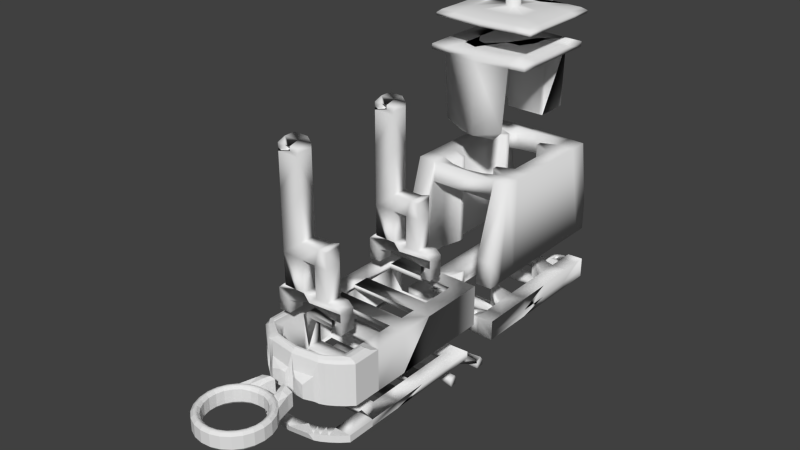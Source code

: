 # Source: RiderCoolV1.blend  (saved by Blender 2.62.0; exported with 4.5.12 LTS)
import bpy
from mathutils import Matrix  # noqa: F401  (used for matrix-valued properties, if any)

bpy.ops.wm.read_factory_settings(use_empty=True)
scene = bpy.context.scene
scene.name = 'Scene'

# ---- collections
col_collection_5 = bpy.data.collections.new('Collection 5'); scene.collection.children.link(col_collection_5)

# ---- world
world_world = bpy.data.worlds.new('World'); scene.world = world_world
world_world.color = (0.05088, 0.05088, 0.05088)
world_world.use_sun_shadow = False
world_world.sun_shadow_jitter_overblur = 0.0
world_world.cycles.sampling_method = 'MANUAL'
world_world.cycles.sample_map_resolution = 256

# ---- meshes
me_canister_1_000 = bpy.data.meshes.new('Canister 1.000')
me_canister_1_000.from_pydata([(-37.14, -180.7, 134.3), (-37.15, -164.7, 134.3), (34.69, -180.7, 134.3), (34.68, -164.7, 134.3), (-31.89, -164.4, 139.3), (-31.88, -180.7, 139.3), (29.41, -164.7, 139.3), (29.42, -180.7, 139.3), (-29.14, -180.7, 139.5), (20.5, -180.7, 139.3), (-29.15, -164.7, 139.5), (20.49, -164.7, 139.3), (-37.14, -180.7, 125.3), (-37.15, -164.7, 125.3), (34.69, -180.7, 125.9), (34.68, -164.7, 125.9), (6.924, -180.7, 139.3), (6.915, -164.7, 139.3), (-7.215, -164.7, 139.3), (-7.206, -180.7, 139.3), (-29.14, -180.7, 264.6), (-29.15, -164.7, 264.6), (-7.215, -164.7, 264.6), (-7.206, -180.7, 264.6), (-29.14, -180.7, 187.5), (-29.14, -180.7, 171.2), (-29.14, -180.7, 230.6), (-29.15, -164.7, 187.5), (-29.15, -164.7, 171.2), (-29.15, -164.7, 230.6), (-7.215, -164.7, 187.5), (-7.215, -164.7, 171.2), (-7.215, -164.7, 230.6), (-7.206, -180.7, 187.5), (-7.206, -180.7, 171.2), (-7.206, -180.7, 230.6), (20.49, -164.7, 187.5), (20.49, -164.7, 171.2), (20.49, -164.4, 190.2), (20.5, -180.7, 187.5), (20.5, -180.7, 171.2), (20.5, -180.7, 190.2), (11.52, -180.7, 187.5), (6.924, -180.7, 171.2), (11.51, -164.7, 187.5), (6.915, -164.7, 171.2), (-1.237, -164.7, 131.9), (-1.228, -180.7, 131.9), (-24.6, -164.7, 125.7), (-24.59, -180.7, 125.7), (24.51, -180.7, 125.9), (24.5, -164.7, 125.9), (-37.14, -180.7, 112.6), (-37.15, -164.7, 112.6), (34.69, -180.7, 113.2), (34.68, -164.7, 113.2), (-25.0, -164.7, 113.0), (-24.99, -180.7, 113.0), (24.37, -180.7, 113.2), (24.36, -164.7, 113.2), (-29.14, -180.7, 268.0), (-29.15, -164.7, 268.0), (-7.215, -164.7, 268.0), (-7.206, -180.7, 268.0), (-7.206, -180.7, 272.2), (-7.215, -164.7, 272.2), (-29.15, -164.7, 272.2), (-29.14, -180.7, 272.2), (-25.76, -175.7, 277.2), (-25.77, -164.7, 277.2), (-11.03, -164.7, 277.2), (-11.02, -175.7, 277.2), (-15.62, -180.7, 272.2), (-21.02, -180.7, 272.2), (-21.02, -180.7, 268.0), (-15.62, -180.7, 268.0), (-15.63, -164.7, 268.0), (-21.03, -164.7, 268.0), (-15.63, -164.7, 272.2), (-21.03, -164.7, 272.2)], [], [(0, 13, 1), (0, 12, 13), (0, 4, 5), (0, 1, 4), (2, 15, 3), (2, 14, 15), (2, 3, 7), (3, 6, 7), (2, 7, 9), (2, 9, 16), (2, 16, 47), (16, 19, 47), (0, 19, 47), (0, 8, 19), (0, 5, 8), (3, 11, 6), (3, 17, 11), (3, 46, 17), (17, 46, 18), (10, 18, 46), (6, 11, 9), (6, 9, 7), (4, 8, 10), (4, 8, 5), (16, 18, 19), (16, 17, 18), (10, 31, 18), (10, 28, 31), (18, 31, 34), (18, 34, 19), (17, 37, 45), (11, 17, 37), (9, 11, 37), (9, 37, 40), (16, 43, 17), (17, 43, 45), (8, 25, 10), (10, 25, 28), (9, 43, 16), (9, 40, 43), (8, 19, 25), (19, 34, 25), (31, 44, 45), (30, 44, 31), (30, 33, 42), (30, 42, 44), (33, 34, 42), (34, 43, 42), (31, 45, 43), (31, 43, 34), (27, 31, 28), (27, 30, 31), (36, 45, 44), (36, 37, 45), (37, 39, 40), (36, 39, 37), (25, 27, 28), (24, 27, 25), (24, 26, 27), (26, 29, 27), (20, 29, 26), (20, 21, 29), (27, 32, 30), (27, 29, 32), (22, 32, 29), (21, 22, 29), (30, 35, 33), (30, 32, 35), (23, 35, 32), (22, 23, 32), (25, 34, 33), (24, 25, 33), (24, 33, 35), (24, 35, 26), (23, 26, 35), (20, 26, 23), (40, 42, 43), (39, 42, 40), (36, 38, 41), (36, 41, 39), (39, 41, 42), (13, 48, 1), (48, 46, 1), (49, 0, 47), (12, 0, 49), (14, 50, 2), (50, 47, 2), (15, 51, 3), (51, 46, 3), (50, 51, 59), (50, 59, 58), (15, 59, 51), (15, 55, 59), (14, 55, 15), (14, 54, 55), (14, 50, 58), (14, 58, 54), (55, 58, 59), (54, 58, 55), (13, 53, 48), (48, 53, 56), (48, 56, 49), (49, 56, 57), (12, 53, 13), (12, 52, 53), (12, 57, 52), (12, 49, 57), (53, 57, 56), (52, 57, 53), (47, 48, 49), (46, 48, 47), (46, 47, 51), (47, 50, 51), (38, 42, 41), (38, 44, 42), (36, 44, 38), (1, 4, 10), (1, 10, 46), (61, 77, 79), (61, 79, 66), (65, 76, 78), (62, 76, 65), (21, 77, 61), (21, 22, 77), (22, 76, 77), (22, 62, 76), (66, 79, 69), (69, 79, 70), (70, 79, 78), (65, 70, 78), (68, 69, 71), (69, 70, 71), (64, 71, 72), (68, 71, 72), (68, 72, 73), (67, 68, 73), (20, 60, 74), (20, 74, 75), (20, 23, 75), (23, 63, 75), (60, 73, 74), (60, 67, 73), (64, 72, 75), (63, 64, 75), (65, 71, 70), (64, 65, 71), (62, 65, 64), (62, 64, 63), (22, 62, 63), (22, 63, 23), (20, 21, 60), (21, 61, 60), (60, 61, 67), (61, 66, 67), (66, 68, 67), (66, 69, 68), (72, 78, 79), (72, 79, 73), (74, 77, 75), (75, 77, 76), (72, 76, 78), (72, 75, 76), (73, 77, 74), (73, 79, 77)])
me_canister_1_000.polygons.foreach_set('use_smooth', [True] * 164)
me_canister_1_000.use_remesh_preserve_volume = False
me_canister_1_000.use_remesh_preserve_attributes = False
me_canister_1_000.use_mirror_vertex_groups = False
me_canister_1_000.update()
me_canister_1_033 = bpy.data.meshes.new('Canister 1.033')
me_canister_1_033.from_pydata([(0.7302, -2.314, -17.92), (0.731, 18.44, -17.92), (0.7299, -16.74, -17.92), (14.56, -16.74, -17.92), (14.56, -2.315, -17.92), (36.04, 18.44, -17.92), (-14.07, -16.74, -17.92), (-14.07, -2.313, -17.92), (-35.42, 18.44, -17.92), (0.731, 23.81, -17.92), (36.04, 27.86, -17.92), (-35.42, 27.86, -17.92), (-35.42, 27.86, -24.14), (36.04, 27.86, -24.14), (0.731, 23.81, -24.14), (0.731, 18.83, -24.14), (36.04, 18.83, -24.14), (-35.42, 18.83, -24.14), (0.731, 22.12, -14.77), (35.08, 25.31, -14.05), (-34.82, 25.31, -14.77), (0.7302, -2.314, -14.77), (0.7299, -16.74, -14.77), (14.56, -16.74, -14.77), (14.56, -2.315, -14.77), (-14.07, -16.74, -14.77), (-14.07, -2.313, -14.77), (-34.62, 18.44, -14.77), (35.16, 18.44, -14.77), (14.56, -21.99, -17.92), (-14.07, -21.99, -17.92), (0.7299, -21.47, -14.77), (14.56, -21.47, -14.77), (-14.07, -21.46, -14.77), (0.7299, -16.74, -24.06), (14.56, -16.74, -24.06), (-14.07, -16.74, -24.06), (-14.07, -20.22, -24.06), (14.56, -20.22, -24.06), (0.7299, -20.22, -24.06), (35.42, -16.74, -17.92), (34.86, -16.74, -14.77), (35.42, -25.37, -17.92), (34.86, -24.84, -14.77), (35.42, -16.74, -24.06), (35.42, -23.6, -24.06), (-34.78, -16.74, -17.92), (-34.14, -16.74, -14.77), (-35.07, -25.36, -17.92), (-34.42, -24.84, -14.77), (-34.78, -16.74, -24.06), (-35.07, -23.59, -24.06)], [(0, 21), (2, 22)], [(4, 0, 5), (5, 0, 1), (1, 0, 8), (8, 0, 7), (7, 2, 6), (7, 0, 2), (4, 2, 3), (2, 0, 4), (8, 12, 17), (8, 11, 12), (5, 10, 16), (10, 13, 16), (13, 14, 16), (14, 15, 16), (14, 17, 15), (12, 17, 14), (8, 15, 17), (1, 15, 8), (1, 5, 15), (5, 16, 15), (9, 14, 13), (9, 13, 10), (9, 12, 14), (9, 11, 12), (5, 19, 10), (8, 20, 11), (9, 10, 18), (10, 19, 18), (9, 18, 11), (11, 18, 20), (18, 27, 20), (18, 19, 28), (5, 28, 19), (8, 20, 27), (18, 21, 24), (18, 26, 21), (18, 26, 27), (8, 27, 26), (7, 8, 26), (18, 24, 28), (4, 5, 28), (4, 28, 24), (21, 26, 22), (21, 22, 24), (22, 23, 24), (22, 26, 25), (6, 25, 26), (6, 26, 7), (3, 24, 23), (3, 4, 24), (29, 39, 38), (3, 35, 34), (2, 3, 34), (2, 34, 6), (6, 34, 36), (22, 25, 33), (22, 33, 31), (22, 31, 23), (23, 31, 32), (29, 32, 31), (30, 31, 33), (29, 31, 39), (30, 39, 31), (30, 37, 39), (34, 35, 39), (35, 38, 39), (34, 39, 37), (34, 37, 36), (25, 47, 33), (33, 47, 49), (47, 48, 49), (46, 48, 47), (46, 51, 48), (46, 50, 51), (33, 49, 48), (30, 33, 48), (30, 48, 51), (30, 51, 37), (6, 36, 50), (6, 50, 46), (6, 46, 25), (25, 46, 47), (36, 37, 50), (37, 51, 50), (3, 40, 35), (35, 40, 44), (3, 41, 40), (3, 23, 41), (23, 43, 41), (23, 32, 43), (32, 42, 43), (29, 42, 32), (29, 38, 42), (38, 45, 42), (40, 43, 42), (40, 41, 43), (40, 42, 45), (40, 45, 44), (35, 44, 45), (35, 45, 38)])
me_canister_1_033.polygons.foreach_set('use_smooth', [True] * 100)
me_canister_1_033.use_remesh_preserve_volume = False
me_canister_1_033.use_remesh_preserve_attributes = False
me_canister_1_033.use_mirror_vertex_groups = False
me_canister_1_033.update()
me_canister_1_031 = bpy.data.meshes.new('Canister 1.031')
me_canister_1_031.from_pydata([(-12.7, 101.0, 339.3), (-11.39, 97.53, 339.2), (-12.28, 99.19, 339.2), (-10.11, 96.15, 339.2), (-12.64, 102.9, 339.3), (-8.507, 95.15, 339.2), (-12.09, 104.7, 339.3), (-6.703, 94.6, 339.1), (-11.09, 106.3, 339.3), (-4.817, 94.53, 339.1), (-9.706, 107.6, 339.3), (-2.979, 94.95, 339.1), (-8.04, 108.5, 339.2), (-1.314, 95.84, 339.1), (-6.203, 108.9, 339.1), (0.06624, 97.13, 339.0), (-4.316, 108.9, 339.2), (1.066, 98.73, 339.0), (-2.512, 108.3, 339.2), (1.618, 100.5, 339.0), (-0.9126, 107.3, 339.1), (1.684, 102.4, 339.1), (0.3739, 105.9, 339.1), (1.259, 104.3, 339.1), (1.357, 102.5, 325.6), (-1.239, 107.4, 325.7), (1.291, 100.6, 325.6), (-2.839, 108.4, 325.7), (0.7396, 98.82, 325.6), (-4.643, 108.9, 325.7), (-0.2603, 97.22, 325.6), (-6.53, 109.0, 325.6), (-1.64, 95.93, 325.6), (-8.367, 108.6, 325.7), (-3.306, 95.04, 325.6), (-10.03, 107.7, 325.8), (-5.144, 94.62, 325.6), (-7.03, 94.68, 325.6), (-12.41, 104.8, 325.8), (-8.834, 95.24, 325.7), (-12.96, 103.0, 325.8), (-10.43, 96.24, 325.7), (-12.61, 99.28, 325.7), (-11.72, 97.62, 325.7), (-13.03, 101.1, 325.8), (0.3739, 106.0, 325.9), (-38.15, 77.34, 316.1), (-43.01, 53.28, 316.1), (28.82, 53.28, 316.1), (23.97, 77.34, 316.1), (23.97, 126.2, 316.1), (28.82, 151.3, 316.1), (8.007, 71.35, 316.1), (-43.01, 151.3, 316.1), (7.997, 132.1, 316.1), (-22.19, 71.35, 316.1), (-22.06, 132.1, 316.1), (-38.15, 126.2, 316.1), (45.89, 107.9, 316.1), (45.89, 73.1, 316.1), (45.89, 150.8, 316.1), (-60.25, 99.61, 316.1), (-59.86, 54.13, 316.1), (45.89, 54.13, 316.1), (-7.093, 154.1, 316.1), (-7.093, 50.23, 316.1), (23.97, 101.8, 316.1), (45.89, 129.3, 316.1), (-60.2, 150.8, 316.1), (-60.25, 129.6, 316.1), (-60.25, 76.87, 316.1), (-22.13, 101.7, 316.1), (-43.01, 53.28, 319.0), (28.82, 53.28, 319.0), (28.82, 151.3, 319.0), (-43.01, 151.3, 319.0), (45.89, 107.9, 319.0), (45.89, 73.1, 319.0), (45.89, 150.8, 319.0), (-60.25, 99.61, 319.0), (-59.86, 54.13, 319.0), (45.89, 54.13, 319.0), (-7.093, 154.1, 319.0), (-7.093, 50.23, 319.0), (45.89, 129.3, 319.0), (-60.2, 150.8, 319.0), (-60.25, 129.6, 319.0), (-60.25, 76.87, 319.0), (-55.53, 127.2, 322.1), (-55.48, 146.5, 322.1), (41.18, 126.9, 322.1), (21.2, 101.8, 324.7), (-7.1, 54.85, 322.1), (-7.1, 149.5, 322.1), (41.18, 58.4, 322.1), (-55.53, 79.12, 322.1), (-55.53, 99.84, 322.1), (41.18, 146.5, 322.1), (41.18, 75.68, 322.1), (41.18, 107.4, 322.1), (-35.4, 124.1, 324.7), (-20.74, 129.5, 324.7), (-20.86, 74.09, 324.7), (6.647, 129.5, 324.7), (-39.82, 147.0, 322.1), (6.657, 74.09, 324.7), (25.62, 147.0, 322.1), (21.2, 124.1, 324.7), (21.2, 79.55, 324.7), (25.62, 57.63, 322.1), (-39.82, 57.63, 322.1), (-35.4, 79.55, 324.7), (-56.13, 57.64, 322.1), (-5.51, 101.7, 339.7)], [(53, 69), (46, 111), (55, 102), (52, 105), (49, 108), (66, 91), (50, 107), (54, 103), (56, 101), (57, 100)], [(7, 9, 36), (7, 36, 37), (5, 7, 37), (5, 37, 39), (3, 5, 39), (3, 39, 41), (1, 3, 41), (1, 41, 43), (1, 43, 2), (2, 43, 42), (0, 2, 42), (0, 42, 44), (0, 44, 4), (4, 44, 40), (4, 40, 6), (6, 40, 38), (6, 38, 8), (10, 35, 12), (12, 35, 33), (12, 33, 31), (12, 31, 14), (14, 31, 29), (14, 29, 16), (16, 29, 27), (16, 27, 18), (18, 27, 25), (18, 25, 20), (21, 23, 24), (21, 24, 26), (19, 21, 26), (19, 26, 28), (17, 19, 28), (17, 28, 30), (15, 17, 30), (15, 30, 32), (13, 15, 32), (13, 32, 34), (11, 13, 34), (11, 34, 36), (9, 11, 36), (10, 38, 35), (8, 38, 10), (20, 25, 22), (22, 24, 23), (22, 25, 45), (22, 45, 24), (48, 63, 59), (48, 59, 49), (49, 59, 66), (50, 58, 67), (50, 66, 58), (58, 66, 59), (51, 67, 60), (50, 67, 51), (50, 51, 54), (51, 54, 64), (54, 56, 64), (53, 64, 56), (53, 56, 57), (53, 68, 69, 57), (57, 69, 61), (46, 57, 61), (46, 61, 70), (46, 70, 47), (47, 70, 62), (46, 47, 55), (47, 65, 55), (52, 55, 65), (48, 52, 65), (48, 49, 52), (52, 54, 55), (52, 66, 54), (49, 66, 52), (50, 54, 66), (55, 71, 54), (71, 56, 54), (56, 71, 57), (46, 57, 71), (46, 71, 55), (51, 60, 78), (51, 78, 74), (51, 64, 74), (64, 82, 74), (53, 82, 64), (53, 75, 82), (53, 68, 75), (68, 85, 75), (68, 69, 85), (69, 86, 85), (61, 69, 86), (61, 86, 79), (61, 79, 70), (70, 79, 87), (62, 70, 80), (70, 87, 80), (47, 62, 80), (47, 80, 72), (47, 72, 83), (47, 83, 65), (65, 83, 73), (48, 65, 73), (48, 73, 81), (48, 81, 63), (63, 81, 77), (59, 63, 77), (59, 77, 76), (58, 59, 76), (58, 76, 84), (58, 84, 67), (67, 84, 78), (60, 67, 78), (77, 81, 94), (77, 94, 98), (76, 77, 98), (76, 98, 99), (76, 99, 84), (84, 99, 90), (78, 84, 90), (78, 90, 97), (78, 97, 106), (74, 78, 106), (74, 106, 93), (74, 82, 93), (75, 93, 82), (75, 104, 93), (75, 85, 104), (85, 89, 104), (85, 88, 89), (85, 86, 88), (86, 96, 88), (79, 86, 96), (79, 96, 95), (79, 95, 87), (80, 87, 95), (72, 80, 110), (72, 110, 92), (72, 92, 83), (73, 83, 92), (73, 92, 109), (73, 109, 81), (81, 109, 94), (89, 100, 104), (88, 100, 89), (80, 112, 110), (80, 95, 112), (110, 112, 111), (95, 111, 112), (94, 109, 108), (94, 108, 98), (90, 107, 97), (97, 107, 106), (90, 99, 107), (91, 107, 99), (91, 99, 108), (98, 108, 99), (105, 108, 109), (92, 105, 109), (92, 102, 105), (92, 110, 102), (102, 110, 111), (95, 96, 111), (88, 96, 100), (96, 100, 111), (100, 101, 104), (93, 104, 101), (93, 101, 103), (93, 103, 106), (103, 106, 107), (32, 105, 34), (34, 105, 36), (36, 105, 102), (36, 102, 37), (37, 102, 39), (39, 102, 41), (41, 102, 43), (43, 102, 111), (42, 43, 111), (42, 111, 44), (40, 44, 111), (40, 111, 100), (38, 40, 100), (35, 38, 100), (35, 100, 101), (33, 35, 101), (31, 33, 101), (29, 31, 101), (29, 101, 103), (27, 29, 103), (25, 27, 103), (25, 103, 45), (45, 103, 107), (45, 107, 91), (24, 45, 91), (24, 91, 26), (26, 91, 28), (28, 91, 108), (28, 108, 30), (30, 108, 105), (30, 105, 32), (16, 18, 113), (18, 20, 113), (20, 22, 113), (22, 23, 113), (21, 113, 23), (19, 113, 21), (17, 113, 19), (15, 113, 17), (13, 113, 15), (11, 113, 13), (9, 113, 11), (7, 113, 9), (5, 113, 7), (3, 113, 5), (1, 113, 3), (1, 2, 113), (0, 113, 2), (0, 4, 113), (4, 6, 113), (6, 8, 113), (8, 10, 113), (10, 12, 113), (12, 14, 113), (14, 16, 113)])
me_canister_1_031.polygons.foreach_set('use_smooth', [True] * 223)
me_canister_1_031.use_remesh_preserve_volume = False
me_canister_1_031.use_remesh_preserve_attributes = False
me_canister_1_031.use_mirror_vertex_groups = False
me_canister_1_031.update()
me_canister_1_030 = bpy.data.meshes.new('Canister 1.030')
me_canister_1_030.from_pydata([(-142.0, 567.3, 74.61), (-142.0, 547.9, 74.61), (-70.21, 547.9, 74.61), (-70.21, 567.3, 74.61), (-70.21, 623.8, 74.61), (-70.2, 644.6, 74.61), (-87.09, 560.4, 84.43), (-87.09, 637.1, 84.43), (-142.0, 644.6, 74.61), (-87.09, 554.8, 84.43), (-87.09, 630.7, 84.43), (-125.2, 560.4, 84.43), (-125.2, 637.1, 84.43), (-125.2, 554.8, 84.43), (-125.2, 630.7, 84.43), (-142.0, 623.8, 74.61), (-53.14, 509.4, 74.98), (-159.3, 676.2, 74.98), (-53.13, 676.2, 74.98), (-159.3, 509.4, 74.98), (-142.0, 509.4, 74.32), (-142.0, 664.4, 74.22), (-142.0, 525.6, 74.21), (-70.22, 509.4, 74.32), (-70.21, 525.8, 74.21), (-70.2, 664.4, 74.22), (-70.2, 676.2, 74.32), (-142.0, 676.2, 74.32), (-159.3, 644.6, 74.91), (-53.14, 601.6, 74.91), (-53.14, 566.9, 74.91), (-53.13, 644.6, 74.91), (-159.3, 584.3, 74.91), (-159.3, 547.9, 74.91), (-53.14, 547.9, 74.91), (-159.3, 525.4, 74.87), (-53.14, 525.4, 74.87), (-159.3, 664.5, 74.88), (-53.13, 664.1, 74.88), (-142.0, 567.3, 176.6), (-70.21, 567.3, 176.6), (-70.21, 623.8, 176.6), (-70.2, 644.6, 176.6), (-87.09, 560.4, 176.6), (-87.09, 637.1, 176.6), (-142.0, 644.6, 176.6), (-87.09, 554.8, 176.6), (-87.09, 630.7, 176.6), (-125.2, 560.4, 176.6), (-125.2, 637.1, 176.6), (-125.2, 554.8, 176.6), (-125.2, 630.7, 176.6), (-142.0, 623.8, 176.6), (-53.14, 509.4, 102.2), (-159.3, 676.2, 104.1), (-53.13, 676.2, 104.1), (-159.3, 509.4, 102.2), (-142.0, 509.4, 101.6), (-142.0, 664.4, 176.6), (-70.22, 509.4, 101.6), (-70.2, 664.4, 176.6), (-70.2, 676.2, 103.4), (-142.0, 676.2, 103.4), (-159.3, 644.6, 176.6), (-53.14, 601.6, 176.6), (-53.14, 566.9, 176.6), (-53.13, 644.6, 176.6), (-159.3, 584.3, 176.6), (-159.3, 547.9, 176.6), (-53.14, 547.9, 176.6), (-159.3, 532.1, 176.6), (-53.14, 532.5, 176.6), (-159.3, 664.5, 176.6), (-53.13, 664.1, 176.6), (-142.0, 644.6, 154.6), (-142.0, 664.4, 154.6), (-70.2, 644.6, 154.6), (-70.2, 664.4, 154.6), (-106.1, 655.9, 176.6), (-88.16, 653.0, 176.6), (-124.1, 653.0, 176.6), (-106.1, 655.9, 154.6), (-124.1, 653.0, 154.6), (-88.16, 653.0, 154.6), (-88.17, 539.0, 176.6), (-124.1, 539.0, 176.6), (-106.1, 536.1, 176.6), (-124.1, 539.0, 154.6), (-88.17, 539.0, 154.6), (-106.1, 536.1, 154.6), (-70.21, 532.4, 176.6), (-70.21, 547.9, 176.6), (-142.0, 532.4, 176.6), (-142.0, 547.4, 176.6), (-142.0, 532.4, 154.6), (-142.0, 547.9, 155.0), (-70.21, 547.4, 154.6), (-70.21, 532.4, 154.6), (-130.2, 669.2, 25.87), (-130.2, 676.7, 25.87), (-130.2, 676.7, 21.73), (-130.2, 669.2, 21.73), (-124.4, 669.2, 21.73), (-124.4, 676.7, 21.73), (-125.4, 669.2, 25.87), (-125.4, 676.7, 25.87), (-53.29, 514.8, 13.96), (-53.29, 514.8, 21.36), (-159.4, 681.6, 21.36), (-159.4, 681.6, 13.96), (-53.28, 681.6, 21.36), (-53.28, 681.6, 13.96), (-70.35, 681.6, 13.96), (-159.4, 514.8, 21.36), (-142.2, 664.2, 13.96), (-159.4, 514.8, 13.96), (-70.36, 572.7, 13.96), (-70.35, 650.0, 13.96), (-70.36, 553.3, 13.96), (-70.35, 629.2, 13.96), (-70.35, 664.2, 13.96), (-142.2, 664.2, 33.35), (-142.2, 650.0, 20.71), (-142.2, 629.2, 20.71), (-142.2, 572.7, 20.71), (-142.2, 553.3, 20.71), (-70.36, 553.3, 20.71), (-70.36, 572.7, 20.71), (-70.35, 629.2, 20.71), (-70.35, 650.0, 20.71), (-70.35, 664.2, 33.35), (-70.35, 681.6, 33.35), (-142.2, 681.6, 13.96), (-142.2, 681.6, 33.35), (-159.4, 607.0, 13.96), (-159.4, 646.8, 13.96), (-159.4, 572.3, 13.96), (-159.4, 646.8, 21.36), (-53.28, 607.0, 13.96), (-53.29, 572.3, 13.96), (-53.28, 646.8, 13.96), (-53.29, 607.0, 21.36), (-53.29, 572.3, 21.36), (-53.28, 646.8, 21.36), (-159.4, 589.7, 21.36), (-142.2, 553.3, 13.96), (-142.2, 629.2, 13.96), (-87.24, 565.8, 20.71), (-87.24, 642.5, 20.71), (-142.2, 572.7, 13.96), (-142.2, 650.0, 13.96), (-87.24, 560.2, 20.71), (-87.24, 636.1, 20.71), (-125.3, 565.8, 20.71), (-125.3, 642.5, 20.71), (-125.3, 560.2, 20.71), (-125.3, 636.1, 20.71), (-142.2, 572.7, 34.95), (-142.2, 553.3, 34.95), (-70.36, 553.3, 34.95), (-70.36, 572.7, 34.95), (-70.35, 629.2, 34.95), (-70.35, 650.0, 34.95), (-87.24, 565.8, 44.78), (-87.24, 642.5, 44.78), (-142.2, 650.0, 34.95), (-87.24, 560.2, 44.78), (-87.24, 636.1, 44.78), (-125.3, 565.8, 44.78), (-125.3, 642.5, 44.78), (-125.3, 560.2, 44.78), (-125.3, 636.1, 44.78), (-142.2, 629.2, 34.95), (-53.29, 514.8, 35.33), (-159.4, 681.6, 35.33), (-53.28, 681.6, 35.33), (-159.4, 514.8, 35.33), (-142.2, 514.8, 34.67), (-142.2, 669.8, 34.57), (-142.2, 532.1, 34.56), (-70.37, 514.8, 34.67), (-70.36, 532.1, 34.56), (-70.35, 669.8, 34.57), (-70.35, 681.6, 34.67), (-142.2, 681.6, 34.67), (-159.4, 650.0, 35.26), (-53.29, 607.0, 35.26), (-53.29, 572.3, 35.26), (-53.28, 650.0, 35.26), (-159.4, 589.7, 35.26), (-159.4, 553.3, 35.26), (-53.29, 553.3, 35.26), (-159.4, 530.8, 35.22), (-53.29, 530.8, 35.22), (-106.3, 553.3, 13.96), (-106.3, 560.2, 20.71), (-133.2, 554.9, 17.33), (-79.34, 554.9, 17.33), (-106.3, 572.7, 13.96), (-106.3, 565.8, 20.71), (-133.2, 571.0, 17.33), (-79.34, 571.0, 17.33), (-106.3, 650.0, 13.96), (-106.3, 642.5, 20.71), (-133.2, 648.0, 17.33), (-79.33, 648.0, 17.33), (-106.3, 629.2, 13.96), (-106.3, 636.1, 20.71), (-79.33, 631.0, 17.33), (-133.2, 631.0, 17.33), (-159.4, 671.4, 35.22), (-53.28, 671.4, 35.23), (-142.2, 677.8, 33.35), (-70.35, 677.8, 33.35), (-142.2, 681.6, 19.75), (-89.02, 664.2, 20.63), (-126.3, 664.2, 29.96), (-86.97, 664.2, 29.96), (-89.02, 677.8, 20.63), (-126.3, 677.8, 29.96), (-86.96, 677.8, 29.96), (-89.02, 681.6, 20.63), (-86.96, 681.6, 29.96), (-126.3, 681.6, 29.96), (-124.1, 664.2, 20.63), (-124.1, 677.8, 20.63), (-124.1, 681.6, 20.63), (-131.3, 669.2, 27.03), (-131.3, 676.7, 27.03), (-133.6, 676.7, 23.97), (-133.6, 669.2, 23.97), (-135.5, 669.2, 28.27), (-135.5, 676.7, 28.27), (-131.4, 676.7, 30.99), (-131.4, 669.2, 30.99), (-135.5, 676.7, 31.89), (-135.5, 669.2, 31.89), (-134.2, 681.6, 31.65), (-138.2, 681.6, 32.5), (-130.3, 681.6, 30.8), (-134.2, 677.8, 31.65), (-138.2, 677.8, 32.5), (-130.3, 677.8, 30.8), (-77.71, 676.7, 31.89), (-77.71, 669.2, 31.89), (-81.79, 676.7, 30.99), (-81.79, 669.2, 30.99), (-77.71, 669.2, 28.27), (-77.71, 676.7, 28.27), (-79.6, 676.7, 23.97), (-79.6, 669.2, 23.97), (-81.87, 669.2, 27.03), (-81.87, 676.7, 27.03), (-87.75, 669.2, 25.87), (-87.76, 676.7, 25.87), (-88.82, 669.2, 21.73), (-88.82, 676.7, 21.73), (-83.05, 676.7, 21.73), (-83.05, 669.2, 21.73), (-83.05, 669.2, 25.87), (-83.05, 676.7, 25.87), (-78.66, 664.2, 31.65), (-74.5, 664.2, 32.5), (-82.81, 664.2, 30.8), (-78.66, 677.8, 31.65), (-74.5, 677.8, 32.5), (-82.81, 677.8, 30.8), (-78.66, 681.6, 31.65), (-74.5, 681.6, 32.5), (-82.81, 681.6, 30.8), (-106.3, 681.6, 13.96), (-88.31, 681.6, 13.96), (-124.2, 681.6, 13.96), (-97.29, 681.6, 13.96), (-79.33, 681.6, 13.96), (-115.2, 681.6, 13.96), (-133.2, 681.6, 13.96), (-106.6, 681.6, 20.63), (-106.3, 664.2, 13.96), (-124.2, 664.2, 13.96), (-88.31, 664.2, 13.96), (-115.2, 664.2, 13.96), (-133.2, 664.2, 13.96), (-97.29, 664.2, 13.96), (-79.33, 664.2, 13.96), (-106.6, 664.2, 20.63), (-125.2, 664.2, 25.29), (-106.6, 677.8, 20.63), (-106.6, 528.4, 20.63), (-125.2, 514.7, 25.29), (-106.6, 514.7, 20.63), (-79.34, 514.7, 13.96), (-97.3, 514.7, 13.96), (-133.2, 514.7, 13.96), (-115.3, 514.7, 13.96), (-88.32, 514.7, 13.96), (-124.2, 514.7, 13.96), (-106.3, 514.7, 13.96), (-106.6, 532.1, 20.63), (-133.2, 532.1, 13.96), (-115.3, 532.1, 13.96), (-79.34, 532.1, 13.96), (-97.3, 532.1, 13.96), (-124.2, 532.1, 13.96), (-88.32, 532.1, 13.96), (-106.3, 532.1, 13.96), (-82.82, 532.1, 30.8), (-74.52, 532.1, 32.5), (-78.67, 532.1, 31.65), (-82.82, 528.4, 30.8), (-74.52, 528.4, 32.5), (-78.67, 528.4, 31.65), (-82.83, 514.7, 30.8), (-74.52, 514.7, 32.5), (-78.67, 514.7, 31.65), (-83.06, 527.2, 25.87), (-83.06, 519.7, 25.87), (-83.06, 519.7, 21.73), (-83.06, 527.2, 21.73), (-88.83, 527.2, 21.73), (-88.83, 519.7, 21.73), (-87.77, 527.2, 25.87), (-87.77, 519.7, 25.87), (-81.89, 527.2, 27.03), (-81.88, 519.7, 27.03), (-79.61, 519.7, 23.97), (-79.61, 527.2, 23.97), (-77.72, 527.2, 28.27), (-77.72, 519.7, 28.27), (-81.8, 519.7, 30.99), (-81.8, 527.2, 30.99), (-77.72, 519.7, 31.89), (-77.72, 527.2, 31.89), (-130.3, 528.4, 30.8), (-138.2, 528.4, 32.5), (-134.2, 528.4, 31.65), (-130.3, 532.1, 30.8), (-138.2, 532.1, 32.5), (-134.2, 532.1, 31.65), (-135.5, 519.7, 31.89), (-135.5, 527.2, 31.89), (-131.4, 519.7, 30.99), (-131.4, 527.2, 30.99), (-135.5, 527.2, 28.27), (-135.5, 519.7, 28.27), (-133.6, 519.7, 23.97), (-133.6, 527.2, 23.97), (-131.3, 527.2, 27.03), (-131.3, 519.7, 27.03), (-124.1, 532.1, 20.63), (-124.1, 528.4, 20.63), (-124.1, 514.7, 20.63), (-126.3, 532.1, 29.96), (-86.98, 532.1, 29.96), (-89.03, 532.1, 20.63), (-86.98, 528.4, 29.96), (-126.3, 528.4, 29.96), (-89.03, 528.4, 20.63), (-86.98, 514.7, 29.96), (-126.3, 514.7, 29.96), (-89.03, 514.7, 20.63), (-142.2, 532.1, 33.35), (-142.2, 532.1, 13.96), (-70.36, 532.1, 33.67), (-70.37, 514.8, 33.67), (-142.2, 514.8, 33.67), (-70.37, 514.7, 13.96), (-142.2, 514.7, 13.96), (-70.36, 532.1, 13.96), (-125.5, 527.2, 25.87), (-125.5, 519.7, 25.87), (-124.4, 527.2, 21.73), (-124.4, 519.7, 21.73), (-130.2, 519.7, 21.73), (-130.2, 527.2, 21.73), (-130.2, 527.2, 25.87), (-130.2, 519.7, 25.87), (-142.2, 528.3, 33.51), (-142.2, 532.1, 19.47), (-70.36, 528.5, 33.67)], [(150, 165)], [(19, 35, 20), (20, 35, 22), (22, 35, 33), (1, 22, 33), (16, 23, 36), (23, 24, 36), (2, 36, 24), (2, 34, 36), (2, 30, 34), (3, 9, 6), (3, 29, 30), (3, 4, 29), (4, 31, 29), (4, 5, 31), (4, 7, 5), (4, 10, 7), (5, 38, 31), (5, 25, 38), (25, 26, 38), (18, 38, 26), (17, 27, 37), (21, 37, 27), (21, 28, 37), (8, 28, 21), (8, 15, 28), (8, 14, 15), (8, 12, 14), (15, 32, 28), (0, 32, 15), (0, 33, 32), (0, 1, 33), (0, 11, 1), (1, 11, 13), (2, 9, 3), (2, 3, 30), (17, 54, 27), (27, 54, 62), (54, 72, 62), (58, 62, 72), (45, 58, 72), (45, 72, 63), (45, 63, 52), (52, 63, 67), (39, 52, 67), (39, 67, 68), (39, 68, 93), (93, 68, 70), (93, 70, 92), (56, 92, 70), (56, 57, 92), (19, 56, 70), (19, 70, 35), (33, 35, 70), (33, 70, 68), (33, 68, 67), (32, 33, 67), (32, 67, 63), (28, 32, 63), (28, 63, 72), (28, 72, 37), (37, 72, 54), (17, 37, 54), (21, 27, 62), (8, 49, 12), (12, 49, 51), (12, 51, 14), (14, 51, 52), (14, 52, 15), (49, 52, 51), (45, 52, 49), (15, 52, 39), (0, 15, 39), (0, 39, 11), (11, 39, 48), (11, 48, 13), (13, 48, 50), (1, 13, 50), (39, 93, 50), (39, 50, 48), (20, 22, 57), (19, 20, 57), (19, 57, 56), (16, 53, 23), (23, 53, 59), (53, 71, 59), (59, 71, 90), (90, 71, 69), (91, 90, 69), (91, 69, 65), (91, 65, 40), (40, 65, 64), (40, 64, 41), (41, 64, 66), (41, 66, 42), (42, 66, 73), (42, 73, 60), (55, 60, 73), (55, 61, 60), (18, 61, 55), (18, 26, 61), (25, 61, 26), (5, 7, 44), (7, 10, 44), (10, 47, 44), (4, 47, 10), (4, 41, 47), (41, 44, 47), (41, 42, 44), (3, 41, 4), (3, 40, 41), (3, 43, 40), (3, 6, 43), (6, 9, 43), (9, 46, 43), (2, 46, 9), (91, 43, 46), (91, 40, 43), (23, 59, 24), (16, 36, 53), (36, 71, 53), (34, 71, 36), (34, 69, 71), (30, 69, 34), (30, 65, 69), (29, 65, 30), (29, 64, 65), (29, 31, 64), (31, 66, 64), (31, 38, 66), (38, 73, 66), (38, 55, 73), (18, 55, 38), (8, 74, 49), (74, 45, 49), (58, 75, 62), (75, 21, 62), (21, 75, 8), (8, 75, 74), (42, 76, 44), (76, 5, 44), (25, 77, 61), (77, 60, 61), (77, 25, 5), (5, 76, 77), (58, 77, 75), (58, 60, 77), (74, 75, 82), (75, 81, 82), (75, 77, 81), (77, 83, 81), (76, 83, 77), (45, 74, 80), (74, 82, 80), (78, 80, 82), (78, 82, 81), (78, 81, 79), (79, 81, 83), (42, 79, 83), (42, 83, 76), (42, 60, 79), (60, 78, 79), (58, 78, 60), (58, 80, 78), (45, 80, 58), (95, 87, 94), (94, 87, 89), (94, 89, 97), (97, 89, 88), (96, 97, 88), (96, 84, 91), (96, 88, 84), (88, 86, 84), (89, 86, 88), (89, 85, 86), (89, 87, 85), (93, 85, 87), (95, 93, 87), (91, 84, 90), (90, 84, 86), (92, 90, 86), (92, 86, 85), (93, 92, 85), (94, 97, 90), (94, 90, 92), (94, 22, 1), (22, 94, 57), (94, 92, 57), (93, 95, 50), (95, 1, 50), (1, 95, 94), (2, 96, 46), (96, 91, 46), (90, 97, 59), (97, 24, 59), (2, 24, 96), (24, 97, 96), (98, 104, 105), (98, 105, 99), (100, 103, 101), (101, 103, 102), (98, 102, 104), (98, 101, 102), (99, 103, 100), (99, 105, 103), (108, 109, 132), (112, 131, 111), (150, 122, 114), (114, 122, 121), (362, 136, 115), (362, 145, 136), (145, 134, 136), (149, 145, 134), (149, 134, 146), (150, 146, 134), (150, 134, 135), (150, 114, 135), (109, 135, 114), (109, 114, 132), (108, 137, 109), (120, 130, 129), (117, 120, 129), (368, 363, 126), (111, 112, 120), (111, 120, 140), (117, 140, 120), (117, 138, 140), (117, 119, 138), (116, 138, 119), (116, 139, 138), (116, 118, 139), (368, 118, 139), (106, 368, 139), (106, 368, 366), (362, 115, 367), (106, 142, 107), (106, 139, 142), (139, 141, 142), (138, 139, 141), (138, 141, 143), (138, 143, 140), (110, 140, 143), (110, 111, 140), (110, 111, 131), (109, 137, 135), (134, 135, 137), (113, 136, 134), (113, 115, 136), (137, 144, 134), (144, 113, 134), (113, 367, 115), (113, 365, 367), (106, 366, 364), (106, 364, 107), (362, 145, 125), (368, 126, 118), (107, 142, 187), (107, 364, 173), (364, 180, 173), (113, 177, 365), (113, 176, 177), (363, 181, 180), (361, 177, 179), (113, 144, 189), (144, 185, 189), (137, 185, 144), (108, 174, 137), (108, 133, 174), (133, 184, 174), (121, 178, 184), (131, 183, 182), (110, 131, 183), (110, 183, 175), (110, 143, 175), (141, 188, 143), (141, 186, 188), (141, 142, 186), (142, 186, 187), (363, 126, 181), (126, 159, 181), (126, 166, 159), (126, 151, 166), (147, 166, 151), (147, 163, 166), (127, 163, 147), (127, 160, 163), (127, 161, 160), (127, 128, 161), (116, 128, 127), (116, 119, 128), (128, 167, 161), (128, 152, 167), (148, 167, 152), (148, 164, 167), (129, 164, 148), (129, 162, 164), (129, 130, 162), (130, 182, 162), (121, 122, 178), (122, 165, 178), (122, 154, 165), (154, 169, 165), (154, 156, 169), (156, 171, 169), (123, 171, 156), (123, 172, 171), (123, 157, 172), (123, 124, 157), (124, 153, 157), (153, 168, 157), (153, 155, 168), (155, 170, 168), (125, 170, 155), (125, 158, 170), (125, 361, 158), (361, 179, 158), (124, 146, 149), (123, 146, 124), (189, 190, 113), (187, 191, 107), (190, 192, 113), (192, 176, 113), (191, 193, 107), (193, 173, 107), (145, 196, 125), (196, 155, 125), (155, 195, 153), (195, 151, 153), (151, 197, 126), (197, 118, 126), (118, 194, 149), (194, 145, 149), (153, 199, 151), (199, 147, 151), (149, 200, 124), (200, 153, 124), (147, 201, 127), (201, 116, 127), (116, 198, 118), (198, 149, 118), (150, 204, 122), (204, 154, 122), (148, 205, 129), (205, 117, 129), (154, 203, 156), (203, 148, 156), (150, 202, 146), (202, 117, 146), (152, 207, 148), (207, 156, 148), (119, 208, 128), (208, 152, 128), (156, 209, 123), (209, 146, 123), (146, 206, 117), (206, 119, 117), (150, 202, 204), (117, 202, 205), (202, 204, 205), (154, 204, 203), (148, 203, 205), (203, 204, 205), (152, 208, 207), (156, 207, 209), (207, 208, 209), (146, 209, 206), (119, 206, 208), (206, 209, 208), (149, 198, 200), (116, 201, 198), (198, 201, 200), (199, 200, 201), (147, 199, 201), (153, 200, 199), (145, 194, 196), (118, 197, 194), (194, 197, 196), (155, 196, 195), (151, 195, 197), (195, 196, 197), (176, 192, 177), (177, 192, 179), (179, 192, 190), (158, 179, 190), (174, 210, 137), (210, 185, 137), (188, 211, 143), (211, 175, 143), (173, 180, 193), (180, 181, 193), (159, 193, 181), (159, 191, 193), (159, 187, 191), (160, 166, 163), (160, 186, 187), (160, 161, 186), (161, 188, 186), (161, 162, 188), (161, 164, 162), (161, 167, 164), (162, 211, 188), (162, 182, 211), (182, 183, 211), (175, 211, 183), (174, 184, 210), (178, 210, 184), (178, 185, 210), (165, 185, 178), (165, 172, 185), (165, 171, 172), (165, 169, 171), (172, 189, 185), (157, 189, 172), (157, 190, 189), (157, 158, 190), (157, 168, 158), (158, 168, 170), (133, 212, 184), (212, 121, 184), (130, 213, 182), (213, 131, 182), (132, 214, 108), (214, 133, 108), (98, 230, 101), (98, 227, 230), (227, 231, 230), (227, 234, 231), (231, 234, 236), (99, 100, 229), (99, 229, 228), (228, 229, 232), (228, 232, 233), (232, 235, 233), (98, 99, 228), (98, 228, 227), (227, 228, 233), (227, 233, 234), (100, 101, 229), (101, 230, 229), (229, 230, 232), (230, 231, 232), (231, 235, 232), (231, 236, 235), (248, 243, 244), (248, 244, 247), (249, 248, 247), (250, 249, 247), (257, 249, 250), (258, 257, 250), (252, 246, 245), (252, 251, 246), (260, 251, 252), (260, 259, 251), (247, 244, 246), (251, 247, 246), (251, 250, 247), (259, 250, 251), (259, 258, 250), (248, 245, 243), (252, 245, 248), (252, 248, 249), (260, 252, 249), (260, 249, 257), (259, 253, 255), (259, 255, 258), (260, 257, 256), (260, 256, 254), (257, 255, 256), (258, 255, 257), (260, 253, 259), (260, 254, 253), (218, 254, 256), (218, 220, 254), (215, 217, 255), (217, 253, 255), (217, 253, 254), (217, 254, 220), (217, 220, 245), (217, 245, 246), (217, 246, 263), (246, 261, 263), (244, 261, 246), (244, 262, 261), (130, 262, 244), (130, 244, 213), (213, 244, 243), (213, 243, 265), (243, 264, 265), (243, 245, 264), (245, 266, 264), (220, 266, 245), (218, 221, 220), (220, 221, 222), (220, 222, 266), (222, 269, 266), (264, 266, 269), (264, 269, 267), (264, 267, 265), (265, 267, 268), (213, 265, 268), (131, 213, 268), (112, 131, 268), (112, 268, 274), (267, 274, 268), (267, 269, 274), (269, 271, 274), (222, 271, 269), (221, 271, 222), (221, 273, 277), (221, 271, 273), (270, 277, 273), (270, 275, 277), (226, 277, 275), (226, 275, 272), (226, 272, 276), (223, 226, 276), (223, 276, 239), (237, 239, 276), (132, 237, 276), (132, 214, 237), (214, 238, 237), (133, 214, 238), (120, 262, 130), (120, 284, 262), (261, 262, 284), (261, 284, 263), (217, 263, 284), (217, 284, 280), (215, 217, 280), (215, 280, 283), (215, 283, 285), (278, 285, 283), (278, 281, 285), (224, 285, 281), (224, 281, 279), (224, 279, 282), (121, 216, 282), (114, 121, 282), (223, 225, 226), (219, 225, 223), (219, 223, 239), (219, 239, 242), (237, 242, 239), (237, 240, 242), (237, 238, 240), (238, 241, 240), (133, 238, 241), (133, 241, 212), (103, 105, 225), (105, 219, 225), (105, 216, 219), (216, 286, 282), (286, 224, 282), (104, 286, 216), (102, 286, 104), (102, 224, 286), (104, 216, 105), (102, 103, 225), (102, 225, 224), (121, 234, 216), (121, 236, 234), (121, 235, 236), (121, 212, 235), (212, 241, 235), (235, 240, 241), (233, 235, 240), (233, 240, 242), (233, 242, 234), (219, 234, 242), (216, 234, 219), (225, 277, 287), (225, 277, 226), (218, 287, 277), (218, 277, 221), (215, 255, 256), (215, 218, 256), (215, 287, 218), (215, 285, 287), (224, 287, 285), (224, 225, 287), (112, 284, 120), (112, 274, 284), (271, 284, 274), (271, 280, 284), (271, 283, 280), (271, 273, 283), (270, 273, 283), (270, 278, 283), (270, 275, 278), (275, 281, 278), (272, 275, 281), (272, 279, 281), (272, 276, 279), (276, 282, 279), (132, 276, 282), (114, 282, 132), (367, 293, 362), (362, 299, 293), (299, 293, 296), (303, 299, 296), (303, 296, 294), (303, 300, 294), (300, 294, 297), (305, 300, 297), (305, 297, 292), (305, 302, 292), (304, 302, 292), (304, 292, 295), (304, 295, 291), (304, 291, 301), (368, 301, 291), (368, 291, 366), (351, 350, 288), (351, 288, 290), (360, 290, 288), (360, 288, 357), (360, 357, 319), (360, 320, 319), (357, 298, 354), (357, 288, 298), (350, 298, 349), (350, 298, 288), (359, 341, 356), (356, 341, 333), (342, 333, 341), (342, 335, 333), (342, 340, 335), (340, 335, 334), (377, 334, 340), (365, 377, 340), (365, 340, 339), (365, 339, 341), (365, 341, 359), (372, 350, 351), (372, 371, 350), (370, 359, 369), (372, 351, 289), (372, 289, 370), (370, 289, 359), (289, 351, 293), (359, 289, 293), (369, 359, 356), (369, 356, 350), (371, 369, 350), (361, 334, 377), (361, 337, 334), (337, 334, 335), (338, 337, 335), (338, 335, 333), (338, 333, 336), (356, 336, 333), (356, 352, 336), (356, 350, 352), (352, 350, 349), (367, 365, 293), (365, 359, 293), (351, 296, 293), (351, 294, 296), (351, 290, 294), (297, 294, 290), (297, 290, 292), (360, 292, 290), (360, 295, 292), (360, 358, 295), (358, 291, 295), (358, 312, 291), (314, 291, 312), (314, 313, 291), (366, 291, 313), (366, 313, 364), (361, 378, 337), (378, 337, 338), (362, 378, 338), (362, 338, 299), (338, 336, 299), (352, 299, 336), (352, 349, 299), (349, 303, 299), (349, 300, 303), (349, 298, 300), (305, 300, 298), (305, 298, 302), (354, 304, 302), (354, 302, 298), (354, 304, 353), (353, 304, 306), (306, 304, 301), (308, 306, 301), (308, 301, 307), (368, 307, 301), (368, 363, 307), (363, 379, 307), (379, 310, 307), (310, 308, 307), (311, 308, 310), (311, 306, 308), (311, 309, 306), (353, 306, 309), (355, 353, 309), (355, 354, 353), (357, 354, 355), (355, 309, 330), (330, 309, 311), (332, 330, 311), (332, 311, 310), (379, 332, 310), (379, 331, 332), (364, 331, 379), (364, 313, 331), (331, 313, 314), (331, 314, 329), (329, 314, 312), (358, 329, 312), (358, 330, 329), (358, 355, 330), (358, 321, 355), (358, 322, 321), (358, 322, 320), (360, 358, 320), (357, 355, 321), (357, 321, 319), (315, 321, 322), (315, 322, 316), (317, 320, 318), (318, 320, 319), (315, 319, 321), (315, 318, 319), (316, 320, 317), (316, 322, 320), (315, 326, 318), (315, 323, 326), (323, 327, 326), (323, 330, 327), (327, 330, 332), (316, 317, 325), (316, 325, 324), (324, 325, 328), (324, 328, 329), (328, 331, 329), (315, 316, 324), (315, 324, 323), (323, 324, 329), (323, 329, 330), (317, 318, 325), (318, 326, 325), (325, 326, 328), (326, 327, 328), (327, 331, 328), (327, 332, 331), (344, 339, 340), (344, 340, 343), (345, 344, 343), (346, 345, 343), (373, 345, 346), (374, 373, 346), (348, 342, 341), (348, 347, 342), (376, 347, 348), (376, 375, 347), (343, 340, 342), (347, 343, 342), (347, 346, 343), (375, 346, 347), (375, 374, 346), (344, 341, 339), (348, 341, 344), (348, 344, 345), (376, 348, 345), (376, 345, 373), (375, 369, 371), (375, 371, 374), (376, 373, 372), (376, 372, 370), (373, 371, 372), (374, 371, 373), (376, 369, 375), (376, 370, 369), (361, 377, 177), (377, 365, 177), (361, 378, 125), (378, 362, 125), (364, 379, 180), (379, 363, 180), (159, 166, 160), (159, 160, 187)])
me_canister_1_030.polygons.foreach_set('use_smooth', [True] * 784)
me_canister_1_030.use_remesh_preserve_volume = False
me_canister_1_030.use_remesh_preserve_attributes = False
me_canister_1_030.use_mirror_vertex_groups = False
me_canister_1_030.update()
me_canister_1_029 = bpy.data.meshes.new('Canister 1.029')
me_canister_1_029.from_pydata([(-44.58, 69.56, 283.5), (-44.58, 49.32, 283.5), (27.25, 49.32, 283.5), (27.25, 69.56, 283.5), (27.25, 126.1, 283.5), (27.25, 147.4, 283.5), (9.663, 62.63, 283.5), (9.861, 139.9, 283.5), (-44.58, 147.4, 283.5), (9.663, 56.19, 283.5), (9.861, 132.9, 283.5), (-27.36, 62.63, 283.5), (-26.83, 139.9, 283.5), (-27.36, 56.19, 283.5), (-26.83, 132.9, 283.5), (-44.58, 126.1, 283.5), (-61.82, 146.8, 283.8), (44.33, 103.9, 283.8), (44.33, 69.13, 283.8), (44.33, 146.8, 283.8), (-61.82, 86.51, 283.8), (-61.82, 50.16, 283.8), (44.33, 50.16, 283.8), (-40.31, 49.32, 219.0), (22.99, 49.32, 219.0), (25.56, 147.4, 219.0), (9.663, 62.63, 210.6), (9.861, 139.9, 206.9), (-42.88, 147.4, 219.0), (9.663, 56.19, 206.9), (9.861, 132.9, 210.6), (-27.36, 62.63, 210.6), (-26.83, 139.9, 206.9), (-27.36, 56.19, 206.9), (-26.83, 132.9, 210.6), (-8.66, 150.2, 209.9), (-8.66, 150.2, 283.5), (-8.66, 46.26, 283.5), (-8.66, 46.26, 209.9), (-39.72, 73.38, 289.2), (-44.58, 49.32, 289.2), (27.25, 49.32, 289.2), (22.4, 73.38, 289.2), (22.4, 122.2, 289.2), (27.25, 147.4, 289.2), (6.439, 67.38, 289.2), (-44.58, 147.4, 289.2), (6.429, 128.2, 289.2), (-23.76, 67.38, 289.2), (-23.63, 128.2, 289.2), (-39.72, 122.2, 289.2), (44.33, 103.9, 289.2), (44.33, 69.13, 289.2), (44.33, 146.8, 289.2), (-61.82, 95.64, 289.2), (-61.43, 50.16, 289.2), (44.33, 50.16, 289.2), (-8.66, 150.2, 289.2), (-8.66, 46.26, 289.2), (22.4, 97.81, 289.2), (44.33, 125.4, 289.2), (-61.77, 146.8, 289.2), (-61.82, 125.7, 289.2), (-61.82, 72.9, 289.2), (-23.69, 97.78, 289.2), (-61.82, 126.1, 283.8)], [(46, 62)], [(2, 18, 22), (2, 9, 18), (3, 9, 6), (3, 18, 9), (3, 17, 18), (3, 4, 17), (4, 19, 17), (4, 5, 19), (4, 7, 5), (4, 10, 7), (8, 15, 16), (8, 14, 15), (8, 12, 14), (0, 20, 15), (0, 21, 20), (0, 1, 21), (0, 11, 1), (1, 11, 13), (5, 25, 27), (5, 7, 27), (7, 30, 27), (7, 10, 30), (14, 32, 34), (12, 32, 14), (12, 28, 32), (8, 28, 12), (7, 10, 14), (7, 14, 12), (10, 14, 30), (14, 34, 30), (27, 30, 32), (30, 34, 32), (28, 32, 35), (25, 35, 27), (27, 35, 32), (8, 36, 12), (5, 7, 36), (7, 12, 36), (11, 31, 33), (11, 33, 13), (1, 13, 33), (1, 33, 23), (6, 29, 26), (6, 9, 29), (9, 24, 29), (2, 24, 9), (23, 33, 38), (24, 38, 29), (29, 38, 33), (26, 29, 33), (26, 33, 31), (1, 13, 37), (2, 9, 37), (9, 13, 37), (6, 13, 9), (6, 11, 13), (6, 31, 11), (6, 26, 31), (18, 52, 56), (18, 56, 22), (2, 22, 56), (2, 56, 41), (18, 51, 52), (17, 51, 18), (17, 19, 51), (5, 19, 44), (5, 44, 36), (36, 44, 57), (8, 36, 57), (8, 57, 46), (8, 16, 46), (16, 61, 46), (20, 21, 54), (21, 40, 55), (1, 40, 21), (1, 58, 40), (1, 37, 58), (37, 41, 58), (2, 41, 37), (41, 56, 52), (41, 52, 42), (42, 52, 59), (53, 60, 19), (60, 51, 19), (43, 51, 60), (43, 59, 51), (51, 59, 52), (44, 60, 53), (43, 60, 44), (43, 44, 47), (44, 47, 57), (47, 49, 57), (46, 57, 49), (46, 49, 50), (46, 61, 62, 50), (50, 62, 54), (39, 50, 54), (55, 63, 21), (63, 54, 21), (39, 54, 63), (39, 63, 40), (40, 63, 55), (39, 40, 48), (40, 58, 48), (45, 48, 58), (41, 45, 58), (41, 42, 45), (45, 47, 48), (45, 59, 47), (42, 59, 45), (43, 47, 59), (48, 64, 47), (64, 49, 47), (49, 64, 50), (39, 50, 64), (39, 64, 48), (0, 15, 11), (11, 15, 14), (10, 11, 14), (6, 11, 10), (4, 6, 10), (3, 6, 4), (19, 44, 53), (20, 54, 62), (1, 38, 37), (1, 23, 38), (24, 37, 38), (2, 37, 24), (28, 35, 36), (8, 28, 36), (25, 36, 35), (5, 36, 25), (20, 65, 15), (65, 16, 15), (16, 65, 61), (61, 65, 62), (20, 62, 65)])
me_canister_1_029.polygons.foreach_set('use_smooth', [True] * 137)
me_canister_1_029.use_remesh_preserve_volume = False
me_canister_1_029.use_remesh_preserve_attributes = False
me_canister_1_029.use_mirror_vertex_groups = False
me_canister_1_029.update()
me_canister_1_021 = bpy.data.meshes.new('Canister 1.021')
me_canister_1_021.from_pydata([(-35.72, -178.1, 61.82), (-21.55, -191.6, 61.82), (-21.55, -191.6, 72.35), (-35.72, -178.1, 72.35), (-49.51, -187.0, 61.77), (-49.51, -187.0, 72.35), (-32.0, -200.4, 72.35), (-48.26, -188.5, 65.6), (-46.84, -189.5, 70.19), (-47.8, -188.8, 68.01), (-45.45, -190.4, 71.99), (-48.18, -188.5, 63.13), (-43.72, -191.6, 73.3), (-47.59, -189.0, 60.77), (-41.77, -192.9, 74.02), (-46.51, -189.7, 58.68), (-39.74, -194.3, 74.11), (-45.02, -190.7, 56.99), (-37.75, -195.7, 73.55), (-43.22, -192.0, 55.83), (-35.95, -196.9, 72.39), (-41.32, -193.4, 55.28), (-34.46, -197.9, 70.71), (-39.2, -194.7, 55.36), (-33.39, -198.7, 68.62), (-37.25, -196.0, 56.09), (-32.79, -199.1, 66.26), (-35.53, -197.2, 57.39), (-32.72, -199.1, 63.79), (-34.14, -198.2, 59.2), (-33.18, -198.8, 61.38), (0.09858, -200.4, 97.68), (24.05, -196.7, 97.68), (-24.47, -196.6, 97.68), (29.06, -194.3, 97.65), (-29.48, -194.2, 97.65), (34.86, -190.3, 97.65), (-35.28, -190.2, 97.65), (41.32, -184.8, 97.7), (-41.77, -184.8, 97.7), (0.02805, -198.3, 97.68), (16.23, -196.3, 97.77), (-16.46, -196.3, 97.77), (26.01, -194.1, 97.68), (-26.17, -194.1, 97.68), (33.66, -190.0, 97.68), (42.67, -182.7, 97.6), (47.19, -182.3, 97.65), (-33.02, -189.6, 97.68), (-43.75, -182.0, 97.6), (-46.49, -179.7, 97.65), (42.61, -163.5, 97.68), (47.07, -163.5, 97.65), (-42.05, -161.0, 97.68), (-46.49, -160.7, 97.65), (-47.74, -159.6, 97.08), (-40.7, -159.8, 97.1), (48.32, -162.3, 97.08), (41.22, -162.3, 97.1), (-47.74, -179.7, 97.08), (-43.08, -182.2, 97.02), (-32.32, -189.0, 96.93), (48.44, -182.3, 97.08), (41.28, -182.7, 97.02), (32.94, -189.4, 96.93), (-25.61, -193.5, 96.93), (25.45, -193.5, 96.93), (-16.11, -195.6, 97.02), (15.88, -195.6, 97.02), (0.02805, -197.5, 97.1), (-42.54, -185.6, 97.12), (42.08, -185.7, 97.12), (-35.93, -191.1, 97.08), (35.51, -191.1, 97.08), (-30.02, -195.1, 97.08), (29.6, -195.1, 97.08), (-24.92, -197.4, 97.1), (24.5, -197.5, 97.1), (0.09858, -201.0, 97.1), (0.09225, -201.6, 95.9), (25.98, -199.0, 95.9), (-26.43, -198.9, 95.9), (31.4, -196.6, 95.88), (-31.84, -196.5, 95.88), (37.67, -192.6, 95.88), (-38.11, -192.5, 95.88), (44.64, -187.1, 95.92), (-45.12, -187.1, 95.92), (0.02805, -196.8, 95.9), (14.89, -194.7, 95.9), (-15.1, -194.7, 95.9), (23.87, -192.7, 95.82), (-24.01, -192.7, 95.82), (30.88, -188.7, 95.82), (38.58, -182.7, 95.82), (51.51, -182.4, 95.88), (-30.3, -188.3, 95.82), (-40.29, -182.2, 95.82), (-50.92, -179.7, 95.88), (38.52, -160.8, 95.9), (51.51, -160.8, 95.88), (-38.07, -158.3, 95.9), (-50.92, -158.1, 95.88), (5.168, -209.4, 57.03), (18.85, -212.0, 58.59), (-18.62, -210.2, 58.59), (-4.9, -208.8, 57.03), (18.85, -212.0, 73.11), (9.79, -211.0, 75.36), (5.167, -209.4, 73.81), (-4.901, -208.8, 73.81), (-9.659, -209.7, 75.36), (-18.62, -210.2, 73.11), (3.61, -206.9, 53.54), (24.09, -203.7, 53.54), (-24.87, -203.3, 53.54), (-3.392, -206.2, 53.54), (24.09, -203.7, 79.43), (3.61, -206.9, 78.53), (-3.392, -206.2, 78.53), (-24.87, -203.3, 79.43), (0.02827, -204.5, 51.0), (0.02805, -204.6, 93.48), (27.07, -200.7, 51.0), (-27.68, -202.0, 51.0), (27.07, -200.7, 93.48), (-27.68, -200.7, 93.48), (32.73, -198.4, 51.0), (-32.0, -200.4, 51.0), (32.73, -198.4, 93.45), (-32.0, -200.4, 93.45), (39.28, -194.4, 51.0), (-39.89, -194.3, 51.0), (39.28, -194.4, 93.45), (-39.89, -194.3, 93.45), (46.56, -188.9, 51.0), (-49.51, -187.0, 51.0), (46.56, -188.9, 93.5), (-49.51, -187.0, 93.5), (0.02827, -195.0, 51.0), (0.02805, -195.0, 93.48), (14.06, -192.9, 51.0), (14.06, -193.0, 93.48), (-14.88, -192.9, 51.0), (-14.88, -193.0, 93.48), (22.72, -190.8, 51.0), (22.72, -190.9, 93.39), (-21.55, -191.6, 51.3), (-21.55, -191.7, 93.39), (29.49, -186.9, 51.0), (29.49, -187.0, 93.39), (36.29, -182.6, 51.0), (36.29, -182.7, 93.39), (53.31, -182.4, 51.0), (53.3, -182.4, 93.45), (-29.54, -186.5, 51.0), (-29.54, -186.6, 93.39), (-35.72, -178.1, 51.0), (-35.72, -178.2, 93.39), (-52.84, -179.7, 51.0), (-52.84, -179.7, 93.45), (36.23, -153.3, 51.0), (36.23, -153.3, 93.48), (53.31, -153.3, 51.0), (53.3, -153.3, 93.45), (-35.6, -153.3, 51.0), (-35.6, -153.3, 93.48), (-23.61, -190.8, 61.68), (-24.4, -190.1, 59.7), (-23.23, -191.2, 63.87), (-25.55, -189.1, 58.06), (-23.29, -191.1, 66.11), (-26.97, -187.9, 56.87), (-23.78, -190.7, 68.26), (-28.58, -186.4, 56.21), (-24.67, -189.9, 70.16), (-30.34, -185.1, 56.14), (-25.9, -188.8, 71.69), (-31.9, -183.5, 56.64), (-27.38, -187.5, 72.75), (-33.38, -182.2, 57.69), (-29.02, -186.0, 73.25), (-34.61, -181.1, 59.22), (-30.7, -184.6, 73.17), (-35.5, -180.3, 61.13), (-32.31, -183.1, 72.52), (-35.99, -179.9, 63.27), (-33.73, -181.9, 71.33), (-35.67, -180.2, 67.7), (-34.88, -180.9, 69.69), (-36.05, -179.8, 65.52), (-52.84, -14.25, 93.45), (-52.84, -14.25, 51.0), (-35.6, -14.25, 93.48), (-35.6, -14.25, 51.0), (53.3, -14.25, 93.45), (53.31, -14.25, 51.0), (36.23, -14.25, 93.48), (36.23, -14.25, 51.0), (-52.84, -153.3, 93.45), (-35.6, -101.6, 93.48), (-35.6, -132.4, 93.48), (-35.6, -66.96, 93.48), (-35.6, -117.9, 93.48), (-35.6, -148.4, 93.48), (-35.6, -84.34, 93.48), (-35.6, -31.63, 93.48), (-35.6, -101.6, 51.0), (-35.6, -132.4, 51.0), (-35.6, -66.96, 51.0), (-35.6, -117.9, 51.0), (-35.6, -148.4, 51.0), (-35.6, -84.34, 51.0), (-35.6, -31.63, 51.0), (-52.84, -153.3, 51.0), (36.23, -101.6, 93.48), (36.23, -132.4, 93.48), (36.23, -66.96, 93.48), (36.23, -117.9, 93.48), (36.23, -148.4, 93.48), (36.23, -84.34, 93.48), (36.23, -31.63, 93.48), (36.23, -101.6, 51.0), (36.23, -132.4, 51.0), (36.23, -66.96, 51.0), (36.23, -117.9, 51.0), (36.23, -148.4, 51.0), (36.23, -84.34, 51.0), (36.23, -31.63, 51.0), (-35.6, -148.4, 55.42), (-35.6, -148.4, 88.51), (-35.6, -31.63, 88.51), (-35.6, -31.63, 55.42), (-35.6, -66.96, 88.51), (-35.6, -66.96, 55.42), (-35.6, -84.34, 88.51), (-35.6, -84.34, 55.42), (-35.6, -101.6, 88.51), (-35.6, -101.6, 55.42), (-35.6, -117.9, 55.42), (-35.6, -117.9, 88.51), (-35.6, -132.4, 88.51), (-35.6, -132.4, 55.42), (36.23, -148.4, 55.42), (36.23, -148.4, 88.51), (36.23, -132.4, 55.42), (36.23, -132.4, 88.51), (36.23, -117.9, 88.51), (36.23, -117.9, 55.42), (36.23, -101.6, 55.42), (36.23, -101.6, 88.51), (36.23, -84.34, 88.51), (36.23, -84.34, 55.42), (36.23, -66.96, 88.51), (36.23, -66.96, 55.42), (36.23, -31.63, 88.51), (36.23, -31.63, 55.42), (36.23, -14.25, 88.51), (36.23, -14.25, 55.42), (-35.6, -14.25, 88.51), (-35.6, -14.25, 55.42), (-52.84, -83.77, 51.0), (-52.84, -49.01, 51.0), (-52.84, -118.5, 51.0), (-52.84, -83.77, 93.45), (-52.84, -49.01, 93.45), (-52.84, -118.5, 93.45), (53.31, -83.77, 51.0), (53.31, -118.5, 51.0), (53.31, -49.01, 51.0), (53.3, -83.77, 93.45), (53.3, -118.5, 93.45), (53.3, -49.01, 93.45)], [], [(183, 181, 156), (183, 156, 158), (183, 158, 3), (185, 3, 183), (187, 3, 185), (189, 3, 187), (189, 188, 3), (190, 188, 3), (3, 0, 190), (186, 0, 190), (184, 0, 186), (157, 0, 184), (0, 3, 165), (157, 0, 165), (184, 182, 157), (182, 180, 157), (180, 178, 157), (178, 157, 155), (178, 176, 155), (176, 174, 155), (174, 172, 155), (172, 155, 147), (172, 170, 147), (170, 168, 147), (168, 147, 1), (168, 167, 1), (169, 167, 1), (171, 169, 1), (171, 1, 2), (1, 147, 144), (2, 1, 144), (173, 171, 2), (175, 173, 2), (175, 2, 148), (177, 175, 148), (179, 177, 148), (181, 179, 148), (181, 148, 156), (148, 2, 144), (3, 158, 165), (134, 16, 14), (138, 134, 14), (138, 14, 5), (14, 5, 12), (12, 5, 10), (10, 5, 8), (9, 8, 5), (9, 5, 7), (7, 5, 4), (11, 7, 4), (136, 11, 4), (4, 136, 159), (5, 4, 159), (138, 5, 159), (136, 13, 11), (136, 15, 13), (136, 17, 15), (136, 19, 17), (136, 21, 19), (136, 132, 21), (132, 128, 21), (128, 23, 21), (128, 25, 23), (128, 27, 25), (128, 29, 27), (128, 30, 29), (128, 30, 28), (128, 28, 6), (28, 26, 6), (130, 6, 26), (6, 130, 126), (128, 6, 126), (130, 26, 24), (130, 24, 22), (130, 22, 20), (130, 20, 18), (130, 18, 16), (134, 130, 16), (181, 179, 16), (179, 18, 16), (179, 177, 18), (177, 20, 18), (177, 175, 20), (175, 22, 20), (175, 173, 22), (173, 24, 22), (173, 171, 24), (171, 26, 24), (171, 169, 26), (169, 28, 26), (169, 167, 28), (167, 30, 28), (168, 30, 167), (168, 29, 30), (170, 29, 168), (170, 27, 29), (172, 27, 170), (172, 25, 27), (174, 25, 172), (174, 23, 25), (176, 23, 174), (176, 21, 23), (178, 21, 176), (178, 19, 21), (178, 17, 19), (180, 17, 178), (180, 15, 17), (182, 15, 180), (182, 13, 15), (184, 13, 182), (184, 11, 13), (186, 11, 184), (186, 7, 11), (190, 7, 186), (190, 9, 7), (190, 188, 9), (188, 8, 9), (189, 8, 188), (189, 10, 8), (189, 187, 10), (187, 12, 10), (187, 185, 12), (185, 14, 12), (185, 183, 14), (183, 16, 14), (183, 181, 16), (112, 105, 111), (111, 105, 106), (111, 106, 110), (109, 108, 103), (108, 104, 103), (108, 107, 104), (115, 106, 105), (116, 106, 115), (124, 116, 115), (124, 116, 121), (113, 103, 104), (114, 113, 104), (121, 113, 114), (60, 49, 53), (60, 53, 56), (97, 60, 56), (101, 97, 56), (158, 97, 101), (166, 158, 101), (61, 48, 49), (61, 49, 60), (96, 61, 60), (97, 96, 60), (156, 96, 97), (158, 156, 97), (65, 44, 48), (65, 48, 61), (92, 65, 61), (96, 92, 61), (148, 92, 96), (156, 148, 96), (67, 44, 42), (67, 44, 65), (90, 67, 65), (92, 90, 65), (144, 90, 92), (148, 144, 92), (69, 42, 40), (69, 67, 42), (88, 67, 69), (90, 67, 88), (140, 90, 88), (144, 140, 90), (69, 40, 41), (69, 41, 68), (88, 69, 68), (89, 88, 68), (140, 88, 89), (142, 140, 89), (68, 41, 43), (68, 43, 66), (89, 68, 66), (91, 89, 66), (142, 89, 91), (146, 142, 91), (66, 43, 45), (66, 45, 64), (91, 66, 64), (93, 91, 64), (146, 91, 93), (150, 146, 93), (54, 53, 50), (53, 49, 50), (50, 49, 39), (49, 39, 37), (49, 37, 48), (48, 37, 35), (48, 35, 44), (44, 35, 33), (44, 33, 42), (42, 33, 31), (42, 31, 40), (41, 40, 31), (41, 31, 32), (43, 41, 32), (43, 32, 34), (45, 43, 34), (45, 34, 36), (45, 36, 38), (46, 45, 38), (64, 45, 46), (64, 46, 63), (93, 64, 63), (94, 93, 63), (150, 93, 94), (152, 150, 94), (47, 46, 38), (51, 46, 47), (52, 51, 47), (63, 46, 51), (63, 51, 58), (94, 63, 58), (99, 94, 58), (152, 94, 99), (162, 152, 99), (58, 51, 52), (58, 52, 57), (99, 58, 57), (100, 99, 57), (162, 99, 100), (164, 162, 100), (55, 53, 54), (56, 53, 55), (102, 56, 55), (102, 101, 56), (199, 101, 102), (199, 166, 101), (55, 54, 50), (59, 55, 50), (102, 55, 59), (102, 59, 98), (199, 102, 98), (199, 98, 160), (59, 50, 39), (70, 59, 39), (98, 59, 70), (98, 70, 87), (160, 98, 87), (160, 87, 138), (70, 39, 37), (72, 70, 37), (87, 70, 72), (87, 72, 85), (138, 87, 85), (138, 85, 134), (72, 37, 35), (74, 72, 35), (85, 72, 74), (85, 74, 83), (134, 85, 83), (134, 83, 130), (74, 35, 33), (76, 74, 33), (83, 74, 76), (83, 76, 81), (130, 83, 81), (130, 81, 126), (78, 33, 31), (78, 76, 33), (79, 76, 78), (81, 76, 79), (122, 81, 79), (126, 81, 122), (78, 32, 31), (78, 77, 32), (79, 78, 77), (80, 79, 77), (122, 79, 80), (125, 122, 80), (77, 34, 32), (77, 75, 34), (80, 77, 75), (82, 80, 75), (125, 80, 82), (129, 125, 82), (75, 36, 34), (75, 73, 36), (82, 75, 73), (84, 82, 73), (129, 82, 84), (133, 129, 84), (73, 38, 36), (73, 71, 38), (84, 73, 71), (86, 84, 71), (133, 84, 86), (137, 133, 86), (71, 47, 38), (71, 62, 47), (86, 71, 62), (95, 86, 62), (137, 86, 95), (154, 137, 95), (62, 52, 47), (62, 57, 52), (95, 57, 62), (100, 57, 95), (154, 100, 95), (164, 100, 154), (123, 121, 114), (107, 108, 117), (108, 118, 117), (104, 107, 117), (104, 117, 114), (108, 109, 118), (110, 119, 111), (111, 119, 120), (111, 120, 112), (105, 112, 120), (105, 120, 115), (106, 119, 110), (106, 116, 119), (103, 118, 109), (103, 113, 118), (113, 122, 118), (113, 121, 122), (116, 122, 121), (116, 119, 122), (119, 120, 122), (117, 118, 122), (114, 117, 123), (117, 125, 123), (117, 122, 125), (120, 126, 122), (115, 120, 124), (120, 124, 126), (214, 199, 160), (159, 214, 160), (138, 159, 160), (124, 128, 126), (158, 166, 165), (143, 144, 147), (140, 144, 143), (139, 140, 143), (140, 141, 142), (139, 141, 140), (142, 145, 146), (141, 145, 142), (146, 149, 150), (145, 149, 146), (150, 151, 152), (149, 151, 150), (152, 162, 161), (151, 152, 161), (123, 125, 127), (125, 129, 127), (127, 129, 131), (129, 133, 131), (131, 133, 137), (131, 137, 135), (135, 153, 154), (135, 137, 154), (153, 163, 154), (154, 163, 164), (159, 165, 214), (157, 165, 159), (136, 157, 159), (136, 155, 157), (132, 155, 136), (132, 147, 155), (128, 147, 132), (124, 147, 128), (124, 143, 147), (121, 143, 124), (121, 139, 143), (121, 141, 139), (121, 123, 141), (123, 145, 141), (123, 127, 145), (127, 149, 145), (127, 131, 149), (131, 151, 149), (131, 135, 151), (135, 151, 153), (151, 161, 163), (151, 163, 153), (197, 195, 196), (191, 192, 194), (198, 258, 196), (258, 257, 196), (257, 197, 196), (194, 260, 191), (260, 259, 191), (259, 193, 191), (201, 204, 216), (204, 219, 216), (204, 244, 219), (204, 230, 244), (230, 241, 244), (241, 246, 244), (201, 246, 241), (201, 216, 246), (200, 203, 215), (203, 218, 215), (202, 205, 220), (202, 220, 217), (193, 206, 221), (193, 221, 197), (237, 240, 247), (237, 247, 250), (235, 251, 253), (233, 235, 253), (231, 255, 257), (231, 257, 259), (203, 247, 240), (203, 218, 247), (200, 237, 250), (200, 215, 250), (205, 251, 235), (205, 220, 251), (202, 233, 253), (202, 217, 253), (206, 255, 231), (206, 221, 255), (193, 259, 257), (193, 197, 257), (232, 256, 258), (232, 258, 260), (198, 213, 228), (194, 213, 198), (213, 256, 228), (213, 232, 256), (194, 198, 258), (194, 258, 260), (236, 252, 254), (234, 236, 254), (209, 212, 227), (209, 227, 224), (212, 252, 227), (212, 236, 252), (224, 234, 254), (209, 224, 234), (238, 248, 249), (238, 239, 248), (207, 222, 225), (207, 225, 210), (225, 248, 239), (210, 225, 239), (222, 238, 249), (207, 238, 222), (229, 242, 245), (229, 245, 243), (208, 211, 226), (208, 226, 223), (211, 243, 226), (211, 229, 243), (223, 245, 242), (208, 223, 242), (166, 230, 204), (165, 229, 211), (166, 229, 230), (165, 166, 229), (229, 241, 230), (229, 241, 242), (201, 241, 240), (201, 203, 240), (239, 240, 241), (239, 241, 242), (208, 239, 242), (208, 210, 239), (237, 239, 240), (237, 238, 239), (207, 212, 238), (212, 236, 238), (236, 237, 238), (235, 237, 236), (200, 235, 237), (200, 205, 235), (233, 235, 236), (233, 236, 234), (209, 234, 213), (213, 234, 232), (232, 233, 234), (231, 233, 232), (202, 231, 233), (202, 206, 231), (231, 232, 260), (231, 259, 260), (214, 263, 199), (263, 261, 199), (261, 262, 199), (262, 192, 199), (208, 263, 214), (208, 210, 263), (210, 261, 263), (207, 210, 261), (207, 261, 212), (209, 212, 261), (209, 261, 262), (209, 213, 262), (192, 262, 213), (192, 213, 194), (191, 265, 192), (265, 264, 192), (264, 266, 192), (266, 199, 192), (166, 199, 204), (199, 266, 204), (201, 204, 266), (201, 266, 203), (200, 203, 266), (200, 266, 205), (205, 266, 264), (202, 205, 264), (202, 264, 265), (202, 265, 206), (191, 206, 265), (191, 193, 206), (255, 257, 258), (255, 258, 256), (228, 256, 254), (224, 228, 254), (253, 254, 256), (253, 255, 256), (217, 255, 253), (217, 221, 255), (251, 254, 253), (251, 252, 254), (222, 227, 252), (222, 249, 252), (249, 251, 252), (249, 250, 251), (220, 250, 251), (215, 220, 250), (248, 250, 249), (247, 248, 250), (223, 248, 225), (223, 245, 248), (245, 247, 248), (245, 246, 247), (218, 246, 247), (216, 218, 246), (243, 245, 246), (243, 244, 246), (162, 219, 244), (161, 226, 243), (161, 243, 244), (161, 162, 244), (162, 164, 219), (164, 216, 219), (164, 271, 216), (216, 271, 218), (215, 218, 271), (215, 271, 270), (215, 270, 220), (217, 220, 270), (217, 270, 272), (217, 272, 221), (195, 221, 272), (195, 197, 221), (196, 198, 228), (196, 228, 269), (224, 269, 228), (224, 267, 269), (224, 227, 267), (222, 267, 227), (222, 268, 267), (222, 225, 268), (223, 225, 268), (163, 223, 268), (163, 223, 226), (161, 163, 226), (208, 214, 211), (165, 211, 214), (163, 271, 164), (163, 268, 271), (268, 270, 271), (267, 268, 270), (267, 270, 272), (267, 272, 269), (195, 269, 272), (195, 196, 269)])
me_canister_1_021.polygons.foreach_set('use_smooth', [1, 1, 1, 1, 1, 1, 1, 1, 1, 1, 1, 1, 1, 1, 1, 1, 1, 1, 1, 1, 1, 1, 1, 1, 1, 1, 1, 1, 1, 1, 1, 1, 1, 1, 1, 1, 1, 1, 1, 1, 1, 1, 1, 1, 1, 1, 1, 1, 1, 1, 1, 1, 1, 1, 1, 1, 1, 1, 1, 1, 1, 1, 1, 1, 1, 1, 1, 1, 1, 1, 1, 1, 1, 1, 1, 1, 1, 1, 1, 1, 1, 1, 1, 1, 1, 1, 1, 1, 1, 1, 1, 1, 1, 1, 1, 1, 1, 1, 1, 1, 1, 1, 1, 1, 1, 1, 1, 1, 1, 1, 1, 1, 1, 1, 1, 1, 1, 1, 1, 1, 1, 1, 1, 1, 1, 1, 0, 0, 0, 0, 0, 0, 0, 0, 0, 0, 0, 0, 0, 0, 1, 1, 1, 1, 1, 0, 1, 1, 1, 1, 1, 0, 1, 1, 1, 1, 1, 0, 0, 1, 1, 1, 1, 0, 0, 0, 1, 1, 1, 0, 0, 0, 0, 1, 1, 0, 0, 0, 0, 1, 1, 0, 0, 0, 0, 1, 1, 0, 0, 0, 0, 0, 0, 0, 0, 0, 0, 0, 0, 0, 0, 0, 0, 0, 0, 0, 0, 0, 0, 0, 1, 1, 0, 0, 0, 0, 0, 0, 0, 1, 1, 0, 0, 0, 0, 0, 0, 0, 0, 0, 1, 1, 1, 0, 0, 0, 0, 1, 1, 0, 0, 0, 0, 1, 1, 0, 0, 0, 0, 1, 1, 0, 0, 0, 0, 1, 1, 0, 0, 0, 0, 0, 0, 0, 0, 0, 0, 0, 0, 0, 0, 0, 0, 0, 0, 0, 0, 0, 0, 0, 0, 0, 0, 0, 0, 0, 0, 0, 0, 0, 0, 0, 0, 0, 0, 0, 0, 0, 0, 0, 0, 0, 0, 0, 0, 0, 0, 0, 0, 0, 0, 0, 0, 0, 0, 0, 0, 0, 0, 0, 0, 0, 0, 0, 0, 0, 0, 0, 0, 0, 0, 0, 1, 1, 1, 0, 1, 1, 1, 1, 1, 1, 1, 1, 1, 1, 1, 1, 1, 1, 0, 0, 0, 0, 0, 0, 0, 0, 0, 0, 1, 1, 1, 1, 1, 1, 1, 1, 1, 0, 0, 0, 0, 0, 0, 1, 0, 1, 0, 0, 1, 1, 1, 1, 1, 1, 1, 1, 1, 1, 1, 1, 1, 1, 1, 1, 1, 1, 1, 1, 1, 1, 1, 1, 1, 1, 1, 1, 1, 1, 1, 1, 1, 1, 1, 1, 1, 1, 1, 1, 1, 1, 1, 1, 1, 1, 1, 1, 1, 1, 1, 1, 1, 1, 1, 1, 1, 1, 1, 1, 1, 1, 1, 1, 1, 1, 1, 1, 1, 1, 1, 1, 1, 1, 1, 1, 1, 1, 1, 1, 1, 1, 1, 1, 1, 1, 1, 1, 1, 1, 1, 1, 1, 1, 1, 1, 1, 1, 1, 1, 1, 1, 1, 1, 1, 1, 1, 1, 1, 1, 1, 1, 1, 1, 1, 1, 1, 1, 1, 1, 1, 1, 1, 1, 1, 1, 1, 1, 1, 1, 1, 1, 1, 1, 1, 1, 1, 1, 1, 1, 1, 1, 1, 1, 1, 1, 1, 1, 1, 1, 1, 1, 1, 1, 1, 1, 1, 1, 1, 1, 1, 1, 1, 1, 1, 1, 1, 1, 1, 1, 1, 1, 1, 1, 1, 1, 1, 1, 1, 1, 1, 1, 1, 1, 1, 1, 1, 1, 1, 1, 1, 1, 1, 1, 1, 1, 1, 1])
me_canister_1_021.use_remesh_preserve_volume = False
me_canister_1_021.use_remesh_preserve_attributes = False
me_canister_1_021.use_mirror_vertex_groups = False
me_canister_1_021.update()
me_canister_1_014 = bpy.data.meshes.new('Canister 1.014')
me_canister_1_014.from_pydata([(-37.14, -61.41, 134.3), (-37.15, -45.41, 134.3), (34.69, -61.37, 134.3), (34.68, -45.37, 134.3), (-31.89, -45.09, 139.3), (-31.88, -61.41, 139.3), (29.41, -45.43, 139.3), (29.42, -61.37, 139.3), (-29.14, -61.4, 139.5), (20.5, -61.38, 139.3), (-29.15, -45.4, 139.5), (20.49, -45.38, 139.3), (-37.14, -61.41, 125.3), (-37.15, -45.41, 125.3), (34.69, -61.37, 125.9), (34.68, -45.37, 125.9), (6.924, -61.38, 139.3), (6.915, -45.38, 139.3), (-7.215, -45.39, 139.3), (-7.206, -61.39, 139.3), (-29.14, -61.4, 264.6), (-29.15, -45.41, 264.6), (-7.215, -45.39, 264.6), (-7.206, -61.39, 264.6), (-29.14, -61.4, 187.5), (-29.14, -61.4, 171.2), (-29.14, -61.4, 230.6), (-29.15, -45.4, 187.5), (-29.15, -45.4, 171.2), (-29.15, -45.41, 230.6), (-7.215, -45.39, 187.5), (-7.215, -45.39, 171.2), (-7.215, -45.39, 230.6), (-7.206, -61.39, 187.5), (-7.206, -61.39, 171.2), (-7.206, -61.39, 230.6), (20.49, -45.38, 187.5), (20.49, -45.38, 171.2), (20.49, -45.09, 190.2), (20.5, -61.38, 187.5), (20.5, -61.38, 171.2), (20.5, -61.38, 190.2), (11.52, -61.38, 187.5), (6.924, -61.38, 171.2), (11.51, -45.38, 187.5), (6.915, -45.38, 171.2), (-1.237, -45.39, 131.9), (-1.228, -61.39, 131.9), (-24.6, -45.4, 125.7), (-24.59, -61.4, 125.7), (24.51, -61.37, 125.9), (24.5, -45.37, 125.9), (-37.14, -61.41, 112.6), (-37.15, -45.41, 112.6), (34.69, -61.37, 113.2), (34.68, -45.37, 113.2), (-25.0, -45.4, 113.0), (-24.99, -61.4, 113.0), (24.37, -61.37, 113.2), (24.36, -45.37, 113.2), (-29.14, -61.4, 268.0), (-29.15, -45.41, 268.0), (-7.215, -45.39, 268.0), (-7.206, -61.39, 268.0), (-7.206, -61.39, 272.2), (-7.215, -45.39, 272.2), (-29.15, -45.41, 272.2), (-29.14, -61.4, 272.2), (-25.76, -56.39, 277.2), (-25.77, -45.4, 277.2), (-11.03, -45.39, 277.2), (-11.02, -56.38, 277.2), (-15.62, -61.4, 272.2), (-21.02, -61.4, 272.2), (-21.02, -61.4, 268.0), (-15.62, -61.4, 268.0), (-15.63, -45.4, 268.0), (-21.03, -45.4, 268.0), (-15.63, -45.4, 272.2), (-21.03, -45.4, 272.2)], [], [(0, 13, 1), (0, 12, 13), (0, 4, 5), (0, 1, 4), (2, 15, 3), (2, 14, 15), (2, 3, 7), (3, 6, 7), (2, 7, 9), (2, 9, 16), (2, 16, 47), (16, 19, 47), (0, 19, 47), (0, 8, 19), (0, 5, 8), (3, 11, 6), (3, 17, 11), (3, 46, 17), (17, 46, 18), (10, 18, 46), (6, 11, 9), (6, 9, 7), (4, 8, 10), (4, 8, 5), (16, 18, 19), (16, 17, 18), (10, 31, 18), (10, 28, 31), (18, 31, 34), (18, 34, 19), (17, 37, 45), (11, 17, 37), (9, 11, 37), (9, 37, 40), (16, 43, 17), (17, 43, 45), (8, 25, 10), (10, 25, 28), (9, 43, 16), (9, 40, 43), (8, 19, 25), (19, 34, 25), (31, 44, 45), (30, 44, 31), (30, 33, 42), (30, 42, 44), (33, 34, 42), (34, 43, 42), (31, 45, 43), (31, 43, 34), (27, 31, 28), (27, 30, 31), (36, 45, 44), (36, 37, 45), (37, 39, 40), (36, 39, 37), (25, 27, 28), (24, 27, 25), (24, 26, 27), (26, 29, 27), (20, 29, 26), (20, 21, 29), (27, 32, 30), (27, 29, 32), (22, 32, 29), (21, 22, 29), (30, 35, 33), (30, 32, 35), (23, 35, 32), (22, 23, 32), (25, 34, 33), (24, 25, 33), (24, 33, 35), (24, 35, 26), (23, 26, 35), (20, 26, 23), (40, 42, 43), (39, 42, 40), (36, 38, 41), (36, 41, 39), (39, 41, 42), (13, 48, 1), (48, 46, 1), (49, 0, 47), (12, 0, 49), (14, 50, 2), (50, 47, 2), (15, 51, 3), (51, 46, 3), (50, 51, 59), (50, 59, 58), (15, 59, 51), (15, 55, 59), (14, 55, 15), (14, 54, 55), (14, 50, 58), (14, 58, 54), (55, 58, 59), (54, 58, 55), (13, 53, 48), (48, 53, 56), (48, 56, 49), (49, 56, 57), (12, 53, 13), (12, 52, 53), (12, 57, 52), (12, 49, 57), (53, 57, 56), (52, 57, 53), (47, 48, 49), (46, 48, 47), (46, 47, 51), (47, 50, 51), (38, 42, 41), (38, 44, 42), (36, 44, 38), (1, 4, 10), (1, 10, 46), (61, 77, 79), (61, 79, 66), (65, 76, 78), (62, 76, 65), (21, 77, 61), (21, 22, 77), (22, 76, 77), (22, 62, 76), (66, 79, 69), (69, 79, 70), (70, 79, 78), (65, 70, 78), (68, 69, 71), (69, 70, 71), (64, 71, 72), (68, 71, 72), (68, 72, 73), (67, 68, 73), (20, 60, 74), (20, 74, 75), (20, 23, 75), (23, 63, 75), (60, 73, 74), (60, 67, 73), (64, 72, 75), (63, 64, 75), (65, 71, 70), (64, 65, 71), (62, 65, 64), (62, 64, 63), (22, 62, 63), (22, 63, 23), (20, 21, 60), (21, 61, 60), (60, 61, 67), (61, 66, 67), (66, 68, 67), (66, 69, 68), (72, 78, 79), (72, 79, 73), (74, 77, 75), (75, 77, 76), (72, 76, 78), (72, 75, 76), (73, 77, 74), (73, 79, 77)])
me_canister_1_014.polygons.foreach_set('use_smooth', [True] * 164)
me_canister_1_014.use_remesh_preserve_volume = False
me_canister_1_014.use_remesh_preserve_attributes = False
me_canister_1_014.use_mirror_vertex_groups = False
me_canister_1_014.update()
me_canister_1_001 = bpy.data.meshes.new('Canister 1.001')
me_canister_1_001.from_pydata([(-36.92, -185.7, 25.85), (-22.74, -199.2, 25.51), (-50.71, -194.6, 25.16), (-33.2, -207.9, 25.42), (-49.38, -196.1, 25.26), (-48.79, -196.5, 25.2), (-47.71, -197.3, 24.94), (-46.22, -198.3, 24.86), (-44.42, -199.5, 24.65), (-42.52, -201.0, 24.61), (-40.4, -202.3, 24.7), (-38.45, -203.6, 24.62), (-36.72, -204.8, 24.66), (-35.33, -205.7, 24.79), (-34.38, -206.4, 24.75), (2.41, -214.4, 25.57), (-4.592, -213.8, 25.73), (22.89, -211.3, 25.5), (-26.07, -210.9, 25.35), (-1.171, -212.1, 18.0), (-1.172, -212.2, 25.56), (25.88, -208.3, 18.0), (-28.88, -209.5, 18.0), (25.87, -208.3, 25.43), (-28.88, -208.3, 25.17), (31.53, -205.9, 18.0), (-33.2, -207.9, 18.0), (31.53, -205.9, 25.41), (38.08, -201.9, 18.0), (-41.08, -201.9, 18.0), (38.08, -201.9, 25.41), (45.36, -196.5, 18.0), (-50.71, -194.6, 18.0), (45.36, -196.5, 25.45), (-1.17, -202.5, 18.0), (-1.17, -202.6, 25.43), (12.86, -200.5, 18.0), (12.86, -200.5, 25.43), (-16.08, -200.5, 18.0), (-16.08, -200.5, 25.43), (21.52, -198.4, 18.0), (21.52, -198.5, 25.35), (-22.74, -199.2, 18.3), (28.29, -194.5, 18.0), (28.29, -194.5, 25.35), (35.09, -190.2, 18.0), (35.09, -190.2, 25.35), (52.11, -190.0, 18.0), (52.11, -190.0, 25.41), (-30.74, -194.1, 18.0), (-36.92, -185.7, 18.0), (-54.03, -187.2, 18.0), (-54.03, -187.2, 25.41), (35.04, -160.9, 18.0), (35.04, -160.9, 25.43), (52.11, -160.9, 18.0), (52.11, -160.9, 25.41), (-36.79, -160.9, 18.0), (-36.79, -160.9, 25.43), (-25.6, -197.7, 25.42), (-26.74, -196.7, 25.47), (-28.17, -195.4, 25.5), (-29.78, -194.0, 25.55), (-31.54, -192.6, 25.47), (-33.09, -191.1, 25.57), (-34.58, -189.8, 25.67), (-35.81, -188.7, 25.72), (-36.7, -187.9, 25.77), (-54.01, -21.81, 25.41), (-54.01, -21.81, 18.0), (52.13, -21.83, 25.41), (52.13, -21.83, 18.0), (35.06, -21.83, 18.0), (-54.03, -160.8, 25.41), (-36.78, -109.1, 18.0), (-36.79, -139.9, 18.0), (-36.78, -74.52, 18.0), (-36.78, -125.5, 18.0), (-36.79, -155.9, 18.0), (-36.78, -91.9, 18.0), (-36.77, -39.2, 18.0), (-54.03, -160.8, 18.0), (35.05, -109.1, 18.0), (35.04, -140.0, 18.0), (35.05, -74.53, 18.0), (35.05, -125.5, 18.0), (35.04, -156.0, 18.0), (35.05, -91.91, 18.0), (35.06, -39.21, 18.0), (-36.79, -155.9, 24.75), (-36.77, -39.2, 24.75), (-36.78, -74.52, 24.75), (-36.78, -91.9, 24.75), (-36.78, -109.1, 24.75), (-36.78, -125.5, 24.75), (-36.79, -139.9, 24.75), (35.04, -156.0, 24.75), (35.04, -140.0, 24.75), (35.05, -125.5, 24.75), (35.05, -109.1, 24.75), (35.05, -91.91, 24.75), (35.05, -74.53, 24.75), (35.06, -39.21, 24.75), (35.06, -21.83, 24.75), (-36.77, -21.82, 18.12), (-36.77, -21.82, 24.75), (-54.02, -91.33, 18.0), (-54.01, -56.57, 18.0), (-54.02, -126.1, 18.0), (-54.02, -56.57, 25.41), (52.12, -91.35, 18.0), (52.12, -126.1, 18.0), (52.13, -56.59, 18.0), (52.12, -91.35, 25.41), (52.12, -126.1, 25.41), (52.13, -56.59, 25.41), (-54.02, -108.7, 25.41)], [], [(50, 0, 67), (50, 0, 57), (67, 66, 50), (66, 65, 50), (65, 64, 50), (64, 50, 49), (64, 63, 49), (63, 62, 49), (62, 61, 49), (61, 49, 42), (61, 60, 42), (60, 59, 42), (59, 42, 1), (1, 42, 39), (32, 4, 2), (2, 32, 51), (32, 5, 4), (32, 6, 5), (32, 7, 6), (32, 8, 7), (32, 9, 8), (32, 29, 9), (29, 26, 9), (26, 10, 9), (26, 11, 10), (26, 12, 11), (26, 13, 12), (26, 14, 13), (26, 14, 3), (26, 3, 24), (59, 13, 14), (60, 13, 59), (60, 12, 13), (61, 12, 60), (61, 11, 12), (62, 11, 61), (62, 10, 11), (63, 10, 62), (63, 9, 10), (64, 9, 63), (64, 8, 9), (64, 7, 8), (65, 7, 64), (65, 6, 7), (66, 6, 65), (66, 5, 6), (67, 5, 66), (67, 4, 5), (22, 16, 18), (22, 16, 19), (19, 15, 17), (21, 19, 17), (15, 19, 20), (16, 20, 19), (17, 23, 21), (18, 22, 24), (81, 73, 52), (51, 81, 52), (2, 51, 52), (22, 26, 24), (38, 39, 42), (35, 39, 38), (34, 35, 38), (35, 36, 37), (34, 36, 35), (37, 40, 41), (36, 40, 37), (41, 43, 44), (40, 43, 41), (44, 45, 46), (43, 45, 44), (46, 54, 53), (45, 46, 53), (21, 23, 25), (23, 27, 25), (25, 27, 28), (27, 30, 28), (28, 30, 33), (28, 33, 31), (31, 47, 48), (31, 33, 48), (47, 55, 48), (48, 55, 56), (51, 57, 81), (50, 57, 51), (32, 50, 51), (32, 49, 50), (29, 49, 32), (29, 42, 49), (26, 42, 29), (22, 42, 26), (22, 38, 42), (19, 38, 22), (19, 34, 38), (19, 36, 34), (19, 21, 36), (21, 40, 36), (21, 25, 40), (25, 43, 40), (25, 28, 43), (28, 45, 43), (28, 31, 45), (31, 45, 47), (45, 53, 55), (45, 55, 47), (68, 69, 104), (72, 103, 71), (104, 105, 68), (92, 100, 101), (91, 92, 101), (76, 79, 87), (76, 87, 84), (79, 100, 87), (79, 92, 100), (84, 91, 101), (76, 84, 91), (93, 98, 99), (93, 94, 98), (74, 82, 85), (74, 85, 77), (85, 98, 94), (77, 85, 94), (82, 93, 99), (74, 93, 82), (89, 95, 97), (89, 97, 96), (75, 78, 86), (75, 86, 83), (78, 96, 86), (78, 89, 96), (83, 97, 95), (75, 83, 95), (57, 89, 78), (57, 58, 89), (75, 94, 95), (75, 77, 94), (74, 79, 93), (79, 92, 93), (76, 91, 80), (80, 91, 90), (75, 108, 81), (75, 77, 108), (77, 106, 108), (74, 77, 106), (74, 106, 79), (76, 79, 106), (76, 106, 107), (76, 80, 107), (69, 107, 80), (69, 80, 104), (68, 109, 69), (88, 102, 101), (84, 88, 101), (82, 87, 100), (82, 99, 100), (83, 98, 85), (83, 97, 98), (53, 86, 96), (71, 72, 88), (71, 88, 112), (84, 112, 88), (84, 110, 112), (84, 87, 110), (82, 110, 87), (82, 111, 110), (82, 85, 111), (83, 85, 111), (55, 83, 111), (55, 83, 86), (53, 55, 86), (75, 81, 78), (57, 78, 81), (55, 114, 56), (55, 111, 114), (111, 113, 114), (110, 111, 113), (110, 113, 115), (110, 115, 112), (70, 112, 115), (70, 71, 112), (70, 71, 103), (0, 58, 57), (53, 54, 96), (69, 109, 107), (106, 107, 109), (73, 108, 106), (73, 81, 108), (80, 90, 88), (88, 90, 102), (104, 103, 72), (104, 103, 105), (102, 105, 103), (90, 105, 102), (68, 105, 90), (68, 90, 109), (90, 91, 109), (91, 92, 109), (109, 116, 106), (116, 73, 106), (92, 116, 109), (92, 93, 116), (93, 94, 116), (94, 95, 116), (73, 116, 95), (73, 95, 89), (58, 73, 89), (0, 73, 58), (0, 52, 73), (0, 2, 52), (2, 4, 67), (0, 2, 67), (72, 88, 104), (70, 102, 103), (70, 115, 102), (101, 102, 115), (101, 115, 113), (100, 101, 113), (99, 100, 113), (99, 113, 114), (98, 99, 114), (97, 98, 114), (56, 97, 114), (56, 96, 97), (54, 56, 96), (48, 56, 54), (46, 48, 54), (33, 46, 48), (30, 46, 33), (30, 44, 46), (27, 44, 30), (27, 41, 44), (23, 41, 27), (23, 37, 41), (17, 37, 23), (15, 37, 17), (15, 35, 37), (15, 20, 35), (16, 35, 20), (16, 39, 35), (16, 18, 39), (1, 39, 18), (1, 18, 24), (1, 24, 59), (3, 59, 24), (3, 14, 59), (80, 88, 104)])
me_canister_1_001.polygons.foreach_set('use_smooth', [1, 1, 1, 1, 1, 1, 1, 1, 1, 1, 1, 1, 1, 1, 1, 1, 1, 1, 1, 1, 1, 1, 1, 1, 1, 1, 1, 1, 1, 1, 1, 1, 1, 1, 1, 1, 1, 1, 1, 1, 1, 1, 1, 1, 1, 1, 1, 1, 0, 0, 0, 0, 0, 0, 0, 0, 1, 1, 1, 0, 1, 1, 1, 1, 1, 1, 1, 1, 1, 1, 1, 1, 1, 0, 0, 0, 0, 0, 0, 0, 0, 0, 0, 1, 1, 1, 1, 1, 1, 1, 1, 1, 0, 0, 0, 0, 0, 0, 1, 0, 1, 0, 0, 1, 1, 1, 1, 1, 1, 1, 1, 1, 1, 1, 1, 1, 1, 1, 1, 1, 1, 1, 1, 1, 1, 1, 1, 1, 1, 1, 1, 1, 1, 1, 1, 1, 1, 1, 1, 1, 1, 1, 1, 1, 1, 1, 1, 1, 1, 1, 1, 1, 1, 1, 1, 1, 1, 1, 1, 1, 1, 1, 1, 1, 1, 1, 1, 1, 1, 1, 1, 1, 1, 1, 1, 1, 1, 1, 1, 1, 1, 1, 1, 1, 1, 1, 1, 1, 1, 1, 1, 1, 1, 1, 1, 1, 1, 1, 1, 1, 1, 1, 1, 1, 1, 1, 1, 1, 1, 1, 1, 1, 1, 1, 1, 1, 1, 1, 1, 1, 1, 1, 1, 1, 1, 1, 0, 0, 1, 0, 1, 0, 1, 0, 0, 1, 1, 1, 1, 1, 1, 1, 1, 1, 1, 1])
me_canister_1_001.use_remesh_preserve_volume = False
me_canister_1_001.use_remesh_preserve_attributes = False
me_canister_1_001.use_mirror_vertex_groups = False
me_canister_1_001.update()
me_canister_1_018 = bpy.data.meshes.new('Canister 1.018')
me_canister_1_018.from_pydata([(137.3, 201.1, 57.96), (150.9, 198.6, 59.53), (113.5, 200.3, 59.53), (127.2, 201.8, 57.96), (150.9, 198.6, 74.04), (141.9, 199.6, 76.29), (137.3, 201.1, 74.74), (127.2, 201.8, 74.74), (122.4, 200.8, 76.29), (113.5, 200.3, 74.04), (156.5, 162.9, 59.36), (153.0, 169.5, 59.36), (158.2, 155.7, 59.36), (147.9, 175.0, 59.36), (157.9, 148.3, 59.36), (141.6, 178.9, 59.36), (155.7, 141.2, 59.36), (134.5, 181.1, 59.36), (151.8, 134.8, 59.36), (127.1, 181.3, 58.94), (146.3, 129.8, 59.36), (119.8, 179.7, 59.36), (139.8, 126.3, 59.36), (113.3, 176.2, 59.36), (132.5, 124.6, 59.36), (107.8, 171.1, 59.36), (125.1, 124.9, 59.36), (103.9, 164.8, 59.36), (118.0, 127.0, 59.36), (101.7, 157.7, 59.36), (111.7, 131.0, 59.36), (103.1, 143.0, 59.36), (106.6, 136.4, 59.36), (101.4, 150.2, 59.36), (161.6, 169.9, 59.33), (164.9, 161.1, 59.33), (156.1, 177.5, 59.33), (165.8, 151.7, 59.33), (164.2, 142.4, 59.33), (140.3, 187.4, 56.35), (160.3, 133.9, 59.33), (131.1, 189.0, 56.35), (154.3, 126.6, 59.33), (121.7, 188.1, 56.35), (146.7, 121.2, 59.33), (137.9, 117.9, 59.33), (105.2, 179.3, 59.33), (128.5, 117.0, 59.33), (99.27, 172.1, 59.33), (119.3, 118.5, 59.33), (95.37, 163.5, 59.33), (110.7, 122.4, 59.33), (93.82, 154.2, 59.33), (98.01, 136.1, 59.33), (94.72, 144.9, 59.33), (103.5, 128.4, 59.33), (158.5, 163.7, 56.85), (154.8, 170.8, 56.85), (160.3, 155.9, 56.85), (149.3, 176.6, 56.85), (160.1, 147.9, 56.85), (142.5, 180.9, 56.85), (157.7, 140.2, 56.85), (134.9, 183.2, 56.85), (153.5, 133.5, 56.85), (126.9, 183.5, 56.85), (147.6, 128.0, 56.85), (119.1, 181.7, 56.85), (140.5, 124.2, 56.85), (112.0, 177.9, 56.85), (132.7, 122.4, 56.85), (106.1, 172.5, 56.85), (124.7, 122.7, 56.85), (101.9, 165.7, 56.85), (117.1, 125.1, 56.85), (99.54, 158.0, 56.85), (110.3, 129.3, 56.85), (101.1, 142.2, 56.85), (104.8, 135.2, 56.85), (99.26, 150.0, 56.85), (159.7, 168.9, 56.82), (162.8, 160.6, 56.82), (154.6, 176.1, 56.82), (163.7, 151.8, 56.82), (162.2, 143.1, 56.82), (158.5, 135.0, 56.82), (152.9, 128.2, 56.82), (145.7, 123.1, 56.82), (137.4, 120.0, 56.82), (106.7, 177.7, 56.82), (128.6, 119.1, 56.82), (101.1, 170.9, 56.82), (119.9, 120.6, 56.82), (97.41, 162.9, 56.82), (111.8, 124.2, 56.82), (95.95, 154.2, 56.82), (99.89, 137.1, 56.82), (96.79, 145.4, 56.82), (105.0, 129.9, 56.82), (159.5, 164.1, 56.35), (155.6, 171.4, 56.35), (161.3, 156.0, 56.35), (149.9, 177.4, 56.35), (161.0, 147.7, 56.35), (142.9, 181.8, 56.35), (158.6, 139.8, 56.35), (135.0, 184.2, 56.35), (154.2, 132.8, 56.35), (126.8, 184.5, 56.35), (148.2, 127.2, 56.35), (118.7, 182.6, 56.35), (140.9, 123.3, 56.35), (111.4, 178.8, 56.35), (132.8, 121.5, 56.35), (105.4, 173.1, 56.35), (124.6, 121.7, 56.35), (101.0, 166.1, 56.35), (116.7, 124.2, 56.35), (98.57, 158.2, 56.35), (109.7, 128.5, 56.35), (100.1, 141.9, 56.35), (104.0, 134.6, 56.35), (98.28, 149.9, 56.35), (158.7, 168.4, 56.31), (161.7, 160.3, 56.31), (153.8, 175.3, 56.31), (162.6, 151.8, 56.32), (147.2, 180.8, 56.31), (161.1, 143.4, 56.32), (139.4, 184.3, 56.31), (157.6, 135.6, 56.32), (130.9, 185.7, 56.31), (152.2, 129.0, 56.32), (122.4, 184.9, 56.31), (145.2, 124.0, 56.32), (114.4, 181.9, 56.31), (137.2, 121.0, 56.32), (107.4, 176.9, 56.31), (128.7, 120.2, 56.32), (102.0, 170.3, 56.31), (120.2, 121.6, 56.32), (98.45, 162.6, 56.31), (112.4, 125.2, 56.32), (97.04, 154.1, 56.31), (100.9, 137.6, 56.31), (97.86, 145.6, 56.31), (105.8, 130.6, 56.31), (105.8, 130.6, 74.54), (97.86, 145.6, 74.53), (100.9, 137.6, 74.54), (97.04, 154.1, 74.53), (112.4, 125.2, 74.54), (98.45, 162.6, 74.53), (120.2, 121.6, 74.54), (102.0, 170.3, 74.53), (128.7, 120.2, 74.54), (107.4, 176.9, 74.53), (137.2, 121.0, 74.54), (114.4, 181.9, 74.53), (145.2, 124.0, 74.54), (122.4, 184.9, 74.53), (152.2, 129.0, 74.54), (130.9, 185.7, 74.53), (157.6, 135.6, 74.54), (139.4, 184.3, 74.53), (161.1, 143.4, 74.54), (147.2, 180.8, 74.53), (162.6, 151.8, 74.54), (153.8, 175.3, 74.53), (161.7, 160.3, 74.54), (158.7, 168.4, 74.54), (98.28, 149.9, 74.57), (104.0, 134.6, 74.57), (100.1, 141.9, 74.57), (109.7, 128.5, 74.57), (98.57, 158.2, 74.57), (116.7, 124.2, 74.57), (101.0, 166.1, 74.57), (124.6, 121.7, 74.57), (105.4, 173.1, 74.57), (132.8, 121.5, 74.57), (111.4, 178.8, 74.57), (140.9, 123.3, 74.57), (118.7, 182.6, 74.57), (148.2, 127.2, 74.57), (126.8, 184.5, 74.57), (154.2, 132.8, 74.57), (135.0, 184.2, 74.57), (158.6, 139.8, 74.57), (142.9, 181.8, 74.57), (161.0, 147.7, 74.57), (149.9, 177.4, 74.57), (161.3, 156.0, 74.57), (155.6, 171.4, 74.57), (159.5, 164.1, 74.57), (105.0, 129.9, 74.09), (96.79, 145.4, 74.09), (99.89, 137.1, 74.09), (95.95, 154.2, 74.09), (111.8, 124.2, 74.09), (97.41, 162.9, 74.09), (119.9, 120.6, 74.09), (101.1, 170.9, 74.09), (128.6, 119.1, 74.1), (106.7, 177.7, 74.09), (137.4, 120.0, 74.1), (113.9, 182.9, 74.09), (145.7, 123.1, 74.1), (122.2, 186.0, 74.09), (152.9, 128.2, 74.1), (131.0, 186.8, 74.09), (158.5, 135.0, 74.09), (139.7, 185.4, 74.09), (162.2, 143.1, 74.09), (147.8, 181.7, 74.09), (163.7, 151.8, 74.09), (154.6, 176.1, 74.09), (162.8, 160.6, 74.09), (159.7, 168.9, 74.09), (99.26, 150.0, 74.13), (104.8, 135.2, 74.13), (101.1, 142.2, 74.13), (110.3, 129.3, 74.13), (99.54, 158.0, 74.13), (117.1, 125.1, 74.13), (101.9, 165.7, 74.13), (124.7, 122.7, 74.13), (106.1, 172.5, 74.13), (132.7, 122.4, 74.13), (112.0, 177.9, 74.13), (140.5, 124.2, 74.13), (119.1, 181.7, 74.13), (147.6, 128.0, 74.13), (126.9, 183.5, 74.13), (153.5, 133.5, 74.13), (134.9, 183.2, 74.13), (157.7, 140.2, 74.13), (142.5, 180.9, 74.13), (160.1, 147.9, 74.13), (149.3, 176.6, 74.13), (160.3, 155.9, 74.13), (154.8, 170.8, 74.13), (158.5, 163.7, 74.13), (112.5, 195.1, 74.18), (119.8, 195.5, 75.69), (124.9, 196.0, 74.13), (138.8, 194.1, 74.09), (144.6, 192.8, 75.63), (152.0, 192.0, 74.14), (124.9, 196.4, 58.87), (119.8, 195.6, 58.86), (112.5, 195.2, 58.77), (152.0, 192.1, 58.83), (144.6, 193.4, 58.92), (138.8, 194.3, 58.92), (103.5, 128.4, 71.96), (94.72, 144.9, 71.96), (98.01, 136.1, 71.96), (93.82, 154.2, 71.96), (110.7, 122.4, 71.96), (95.37, 163.5, 71.96), (119.3, 118.5, 71.96), (99.27, 172.1, 71.96), (128.5, 117.0, 71.96), (105.2, 179.3, 71.96), (137.9, 117.9, 71.96), (112.9, 184.8, 71.96), (146.7, 121.2, 71.96), (121.7, 188.1, 71.96), (154.3, 126.6, 71.96), (131.1, 189.0, 71.96), (160.3, 133.9, 71.96), (140.3, 187.4, 71.96), (164.2, 142.4, 71.96), (148.9, 183.5, 71.96), (165.8, 151.7, 71.96), (156.1, 177.5, 71.96), (164.9, 161.1, 71.96), (161.6, 169.9, 71.96), (101.4, 150.2, 71.99), (106.6, 136.4, 71.99), (103.1, 143.0, 71.99), (111.7, 131.0, 71.99), (101.7, 157.7, 71.99), (118.0, 127.0, 71.99), (103.9, 164.8, 71.99), (125.1, 124.9, 71.99), (107.8, 171.1, 71.99), (132.5, 124.6, 71.99), (113.3, 176.2, 71.99), (139.8, 126.3, 71.99), (119.8, 179.7, 71.15), (146.3, 129.8, 71.99), (127.1, 181.3, 71.15), (151.8, 134.8, 71.99), (134.5, 181.1, 71.99), (155.7, 141.2, 71.99), (141.6, 178.9, 71.99), (157.9, 148.3, 71.99), (147.9, 175.0, 71.99), (158.2, 155.7, 71.99), (153.0, 169.5, 71.99), (156.5, 162.9, 71.99)], [], [(9, 2, 8), (8, 2, 3), (8, 3, 7), (5, 0, 6), (1, 0, 5), (5, 4, 1), (293, 291, 19), (291, 21, 19), (291, 289, 21), (289, 23, 21), (289, 287, 23), (287, 25, 23), (287, 285, 25), (285, 27, 25), (285, 283, 27), (283, 29, 27), (283, 279, 29), (279, 29, 33), (281, 279, 33), (281, 33, 31), (281, 280, 31), (280, 31, 32), (282, 280, 32), (282, 32, 30), (284, 282, 30), (284, 30, 28), (286, 284, 28), (286, 28, 26), (288, 286, 26), (288, 26, 24), (290, 288, 24), (290, 24, 22), (292, 290, 22), (292, 22, 20), (294, 292, 20), (294, 20, 18), (296, 294, 18), (296, 18, 16), (298, 296, 16), (298, 16, 14), (300, 298, 14), (300, 14, 12), (302, 300, 12), (12, 10, 302), (301, 10, 302), (11, 10, 301), (301, 299, 11), (299, 13, 11), (299, 297, 13), (297, 15, 13), (297, 295, 15), (295, 17, 15), (295, 293, 17), (293, 17, 19), (278, 277, 35), (278, 34, 35), (278, 276, 34), (276, 36, 34), (276, 252, 36), (254, 246, 39), (272, 39, 246), (272, 41, 39), (272, 270, 41), (270, 268, 41), (268, 43, 41), (268, 43, 245), (249, 245, 43), (264, 46, 251), (264, 48, 46), (264, 262, 48), (262, 50, 48), (262, 260, 50), (260, 52, 50), (260, 258, 52), (258, 54, 52), (258, 54, 256), (256, 54, 53), (257, 256, 53), (257, 55, 53), (257, 55, 255), (255, 55, 51), (259, 255, 51), (259, 51, 49), (261, 259, 49), (261, 49, 47), (263, 261, 47), (263, 47, 45), (265, 263, 45), (265, 45, 44), (267, 265, 44), (267, 44, 42), (269, 267, 42), (269, 42, 40), (271, 269, 40), (271, 40, 38), (273, 271, 38), (273, 38, 37), (275, 273, 37), (275, 37, 35), (277, 275, 35), (42, 86, 44), (44, 86, 87), (86, 132, 87), (87, 132, 134), (40, 85, 42), (42, 85, 86), (85, 130, 86), (86, 130, 132), (38, 84, 40), (40, 84, 85), (84, 128, 85), (85, 128, 130), (37, 83, 38), (38, 83, 84), (83, 126, 84), (84, 126, 128), (35, 81, 37), (37, 81, 83), (81, 124, 83), (83, 124, 126), (34, 80, 35), (35, 80, 81), (80, 123, 81), (81, 123, 124), (34, 36, 82), (34, 82, 80), (80, 82, 125), (80, 125, 123), (46, 48, 91), (46, 89, 91), (89, 139, 91), (89, 137, 139), (48, 50, 93), (48, 93, 91), (91, 93, 141), (91, 139, 141), (50, 52, 95), (50, 95, 93), (93, 95, 143), (93, 143, 141), (52, 54, 97), (52, 97, 95), (95, 97, 145), (95, 145, 143), (53, 96, 54), (54, 96, 97), (96, 144, 97), (97, 144, 145), (53, 55, 98), (53, 98, 96), (96, 98, 146), (96, 146, 144), (51, 94, 55), (55, 94, 98), (94, 142, 98), (98, 142, 146), (49, 92, 51), (51, 92, 94), (92, 140, 94), (94, 140, 142), (47, 90, 49), (49, 90, 92), (90, 138, 92), (92, 138, 140), (45, 88, 47), (47, 88, 90), (88, 136, 90), (90, 136, 138), (44, 87, 45), (45, 87, 88), (87, 134, 88), (88, 134, 136), (31, 33, 79), (31, 79, 77), (77, 79, 122), (77, 122, 120), (31, 77, 32), (32, 77, 78), (77, 120, 78), (78, 120, 121), (30, 32, 78), (30, 78, 76), (76, 78, 121), (76, 121, 119), (28, 30, 76), (28, 76, 74), (74, 76, 119), (74, 119, 117), (26, 28, 74), (26, 74, 72), (72, 74, 117), (72, 117, 115), (24, 26, 72), (24, 72, 70), (70, 72, 115), (70, 115, 113), (22, 24, 70), (22, 70, 68), (68, 70, 113), (68, 113, 111), (20, 22, 68), (20, 68, 66), (66, 68, 111), (66, 111, 109), (18, 20, 66), (18, 66, 64), (64, 66, 109), (64, 109, 107), (16, 18, 64), (16, 64, 62), (62, 64, 107), (62, 107, 105), (14, 16, 62), (14, 62, 60), (60, 62, 105), (60, 105, 103), (12, 14, 60), (12, 60, 58), (58, 60, 103), (58, 103, 101), (10, 12, 58), (10, 58, 56), (56, 58, 101), (56, 101, 99), (10, 56, 11), (11, 56, 57), (56, 99, 57), (57, 99, 100), (11, 57, 13), (13, 57, 59), (57, 100, 59), (59, 100, 102), (13, 59, 15), (15, 59, 61), (59, 102, 61), (61, 102, 104), (15, 61, 17), (17, 61, 63), (61, 104, 63), (63, 104, 106), (17, 63, 19), (19, 63, 65), (63, 106, 65), (65, 106, 108), (19, 65, 21), (21, 65, 67), (65, 108, 67), (67, 108, 110), (21, 67, 23), (23, 67, 69), (67, 110, 69), (69, 110, 112), (23, 69, 25), (25, 69, 71), (69, 112, 71), (71, 112, 114), (25, 71, 27), (27, 71, 73), (71, 114, 73), (73, 114, 116), (27, 73, 29), (29, 73, 75), (73, 116, 75), (75, 116, 118), (29, 75, 33), (33, 75, 79), (75, 118, 79), (79, 118, 122), (114, 139, 116), (114, 137, 139), (112, 137, 114), (112, 135, 137), (110, 135, 112), (110, 133, 135), (108, 133, 110), (108, 131, 133), (106, 131, 108), (106, 129, 131), (104, 129, 106), (104, 127, 129), (102, 127, 104), (102, 125, 127), (100, 125, 102), (100, 123, 125), (99, 123, 100), (99, 124, 123), (99, 101, 124), (101, 126, 124), (101, 103, 126), (103, 128, 126), (103, 105, 128), (105, 130, 128), (105, 107, 130), (107, 132, 130), (107, 109, 132), (109, 134, 132), (109, 111, 134), (111, 136, 134), (111, 113, 136), (113, 138, 136), (113, 115, 138), (115, 140, 138), (115, 117, 140), (117, 142, 140), (117, 119, 142), (119, 146, 142), (119, 121, 146), (121, 144, 146), (120, 144, 121), (120, 145, 144), (120, 122, 145), (122, 143, 145), (118, 143, 122), (118, 141, 143), (116, 141, 118), (116, 139, 141), (177, 154, 152), (177, 152, 175), (175, 152, 150), (175, 150, 171), (171, 150, 148), (173, 171, 148), (173, 148, 149), (173, 149, 172), (172, 149, 147), (174, 172, 147), (174, 147, 151), (176, 174, 151), (176, 151, 153), (178, 176, 153), (178, 153, 155), (180, 178, 155), (180, 155, 157), (182, 180, 157), (182, 157, 159), (184, 182, 159), (184, 159, 161), (186, 184, 161), (186, 161, 163), (188, 186, 163), (188, 163, 165), (190, 188, 165), (190, 165, 167), (192, 190, 167), (192, 167, 169), (194, 192, 169), (194, 169, 170), (194, 170, 193), (193, 170, 168), (193, 168, 191), (191, 168, 166), (191, 166, 189), (189, 166, 164), (189, 164, 187), (187, 164, 162), (187, 162, 185), (185, 162, 160), (185, 160, 183), (183, 160, 158), (183, 158, 181), (181, 158, 156), (181, 156, 179), (179, 156, 154), (179, 154, 177), (219, 175, 171), (223, 175, 219), (279, 223, 219), (283, 223, 279), (223, 177, 175), (225, 177, 223), (283, 225, 223), (285, 225, 283), (225, 179, 177), (227, 179, 225), (285, 227, 225), (287, 227, 285), (227, 181, 179), (229, 181, 227), (287, 229, 227), (289, 229, 287), (229, 183, 181), (231, 183, 229), (289, 231, 229), (291, 231, 289), (231, 185, 183), (233, 185, 231), (291, 233, 231), (293, 233, 291), (233, 187, 185), (235, 187, 233), (293, 235, 233), (295, 235, 293), (235, 189, 187), (237, 189, 235), (295, 237, 235), (297, 237, 295), (237, 191, 189), (239, 191, 237), (297, 239, 237), (299, 239, 297), (239, 193, 191), (241, 193, 239), (299, 241, 239), (301, 241, 299), (241, 194, 193), (242, 194, 241), (301, 242, 241), (302, 242, 301), (242, 192, 194), (242, 240, 192), (302, 240, 242), (302, 300, 240), (240, 190, 192), (240, 238, 190), (300, 238, 240), (300, 298, 238), (238, 188, 190), (238, 236, 188), (298, 236, 238), (298, 296, 236), (236, 186, 188), (236, 234, 186), (296, 234, 236), (296, 294, 234), (234, 184, 186), (234, 232, 184), (294, 232, 234), (294, 292, 232), (232, 182, 184), (232, 230, 182), (292, 230, 232), (292, 290, 230), (230, 180, 182), (230, 228, 180), (290, 228, 230), (290, 288, 228), (228, 178, 180), (228, 226, 178), (288, 226, 228), (288, 286, 226), (226, 176, 178), (226, 224, 176), (286, 224, 226), (286, 284, 224), (224, 174, 176), (224, 222, 174), (284, 222, 224), (284, 282, 222), (222, 172, 174), (222, 220, 172), (282, 220, 222), (282, 280, 220), (220, 173, 172), (221, 173, 220), (280, 221, 220), (281, 221, 280), (221, 171, 173), (221, 219, 171), (281, 219, 221), (281, 279, 219), (205, 159, 157), (207, 159, 205), (265, 207, 205), (267, 207, 265), (203, 157, 155), (205, 157, 203), (263, 205, 203), (265, 205, 263), (201, 155, 153), (203, 155, 201), (261, 203, 201), (263, 203, 261), (199, 153, 151), (201, 153, 199), (259, 201, 199), (261, 201, 259), (195, 151, 147), (199, 151, 195), (255, 199, 195), (259, 199, 255), (197, 147, 149), (197, 195, 147), (257, 195, 197), (257, 255, 195), (196, 149, 148), (197, 149, 196), (256, 197, 196), (257, 197, 256), (198, 148, 150), (198, 196, 148), (258, 196, 198), (258, 256, 196), (200, 150, 152), (200, 198, 150), (260, 198, 200), (260, 258, 198), (202, 154, 152), (202, 200, 152), (262, 200, 202), (262, 260, 200), (204, 156, 154), (204, 154, 202), (264, 204, 202), (264, 262, 202), (206, 158, 156), (206, 156, 204), (266, 206, 204), (266, 204, 264), (208, 158, 160), (208, 206, 158), (268, 206, 208), (268, 266, 206), (210, 162, 160), (210, 208, 160), (270, 208, 210), (270, 268, 208), (212, 164, 162), (212, 162, 210), (272, 212, 210), (272, 270, 210), (214, 166, 164), (214, 164, 212), (274, 214, 212), (274, 212, 272), (216, 168, 166), (216, 166, 214), (276, 216, 214), (276, 214, 274), (218, 168, 170), (218, 216, 168), (278, 216, 218), (278, 276, 216), (217, 170, 169), (218, 170, 217), (277, 218, 217), (278, 218, 277), (215, 169, 167), (217, 169, 215), (275, 217, 215), (277, 217, 275), (213, 167, 165), (215, 167, 213), (273, 215, 213), (275, 215, 273), (211, 165, 163), (213, 165, 211), (271, 213, 211), (273, 213, 271), (209, 163, 161), (211, 163, 209), (269, 211, 209), (271, 211, 269), (207, 161, 159), (209, 161, 207), (267, 209, 207), (269, 209, 267), (266, 264, 243), (266, 244, 243), (268, 244, 266), (268, 245, 244), (276, 274, 248), (274, 247, 248), (272, 246, 247), (274, 272, 247), (276, 248, 252), (264, 251, 243), (246, 253, 247), (247, 253, 248), (248, 253, 252), (246, 254, 253), (244, 245, 250), (245, 249, 250), (243, 244, 250), (243, 250, 251), (36, 252, 82), (82, 127, 125), (82, 252, 127), (39, 127, 252), (39, 129, 127), (39, 41, 129), (41, 43, 133), (41, 133, 131), (43, 135, 133), (39, 253, 254), (39, 252, 253), (43, 250, 249), (43, 251, 250), (43, 135, 251), (41, 131, 129), (46, 135, 251), (46, 89, 135), (89, 137, 135), (8, 243, 9), (8, 244, 243), (7, 244, 8), (7, 245, 244), (2, 9, 243), (2, 243, 251), (2, 251, 250), (2, 250, 3), (3, 250, 249), (3, 249, 245), (3, 245, 7), (5, 6, 246), (5, 246, 247), (4, 5, 247), (4, 247, 248), (4, 248, 252), (1, 4, 252), (1, 252, 253), (0, 1, 253), (0, 253, 254), (0, 254, 6), (6, 254, 246)])
me_canister_1_018.use_remesh_preserve_volume = False
me_canister_1_018.use_remesh_preserve_attributes = False
me_canister_1_018.use_mirror_vertex_groups = False
me_canister_1_018.update()

# ---- objects
ob_canister_1_011 = bpy.data.objects.new('Canister 1.011', me_canister_1_000)
ob_canister_1_005 = bpy.data.objects.new('Canister 1.005', me_canister_1_033)
ob_canister_1_004 = bpy.data.objects.new('Canister 1.004', me_canister_1_031)
ob_canister_1_026 = bpy.data.objects.new('Canister 1.026', me_canister_1_030)
ob_canister_1_027 = bpy.data.objects.new('Canister 1.027', me_canister_1_029)
ob_canister_1_021 = bpy.data.objects.new('Canister 1.021', me_canister_1_021)
ob_canister_1_019 = bpy.data.objects.new('Canister 1.019', me_canister_1_014)
ob_canister_1_018 = bpy.data.objects.new('Canister 1.018', me_canister_1_001)
ob_canister_1_016 = bpy.data.objects.new('Canister 1.016', me_canister_1_018)

# ---- transforms, parenting, visibility, modifiers, constraints
ob_canister_1_011.location = (1.205, 0.0, 0.0)
ob_canister_1_011.lineart.crease_threshold = 0.0
ob_canister_1_005.location = (0.0, 0.0, 0.0)
ob_canister_1_005.lineart.crease_threshold = 0.0
ob_canister_1_004.location = (9.08, 0.1417, 3.443)
ob_canister_1_004.lineart.crease_threshold = 0.0
ob_canister_1_026.location = (105.8, -496.9, 3.443)
ob_canister_1_026.lineart.crease_threshold = 0.0
ob_canister_1_027.location = (9.08, 0.1417, 3.443)
ob_canister_1_027.lineart.crease_threshold = 0.0
ob_canister_1_021.location = (0.0, 0.0, 0.0)
ob_canister_1_021.lineart.crease_threshold = 0.0
ob_canister_1_019.location = (1.205, 0.0, 0.0)
ob_canister_1_019.lineart.crease_threshold = 0.0
ob_canister_1_018.location = (1.027, -0.9788, -0.8953)
ob_canister_1_018.lineart.crease_threshold = 0.0
ob_canister_1_016.location = (-130.3, -424.1, 0.0)
ob_canister_1_016.lineart.crease_threshold = 0.0

# ---- collection membership
col_collection_5.objects.link(ob_canister_1_011)
col_collection_5.objects.link(ob_canister_1_005)
col_collection_5.objects.link(ob_canister_1_004)
col_collection_5.objects.link(ob_canister_1_026)
col_collection_5.objects.link(ob_canister_1_027)
col_collection_5.objects.link(ob_canister_1_021)
col_collection_5.objects.link(ob_canister_1_019)
col_collection_5.objects.link(ob_canister_1_018)
col_collection_5.objects.link(ob_canister_1_016)

# ---- scene / render settings (as saved in the file)
scene.frame_start = 1; scene.frame_end = 40; scene.frame_set(1)
scene.render.engine = 'BLENDER_EEVEE_NEXT'
scene.render.image_settings.color_mode = 'RGB'
scene.render.image_settings.compression = 90
scene.render.resolution_percentage = 50
scene.render.dither_intensity = 0.0
scene.render.bake_margin = 2
scene.render.bake_bias = 0.0
scene.cycles.use_denoising = False
scene.cycles.samples = 10
scene.cycles.sampling_pattern = 'TABULATED_SOBOL'
scene.cycles.light_sampling_threshold = 0.0
scene.cycles.use_adaptive_sampling = False
scene.cycles.use_light_tree = False
scene.cycles.blur_glossy = 0.0
scene.cycles.volume_bounces = 1
scene.cycles.pixel_filter_type = 'GAUSSIAN'
scene.cycles.sample_clamp_indirect = 0.0
scene.view_settings.view_transform = 'Standard'
bpy.context.view_layer.update()

# ---- added for rendering (the .blend has no active camera and no usable light): camera, sun
cam_auto = bpy.data.cameras.new('AutoCamera')
cam_auto.lens = 50.0
cam_auto.sensor_width = 36.0
cam_auto.clip_end = 10121.3
ob_auto_camera = bpy.data.objects.new('AutoCamera', cam_auto)
scene.collection.objects.link(ob_auto_camera)
ob_auto_camera.location = (577.405, -753.284, 620.871)
ob_auto_camera.rotation_euler = (1.09748, -7.21219e-08, 0.694738)
scene.camera = ob_auto_camera
light_auto_sun = bpy.data.lights.new('AutoSun', 'SUN')
light_auto_sun.energy = 3.0
light_auto_sun.angle = 0.0523599
ob_auto_sun = bpy.data.objects.new('AutoSun', light_auto_sun)
scene.collection.objects.link(ob_auto_sun)
ob_auto_sun.rotation_euler = (0.872665, 0.174533, 0.523599)
bpy.context.view_layer.update()
